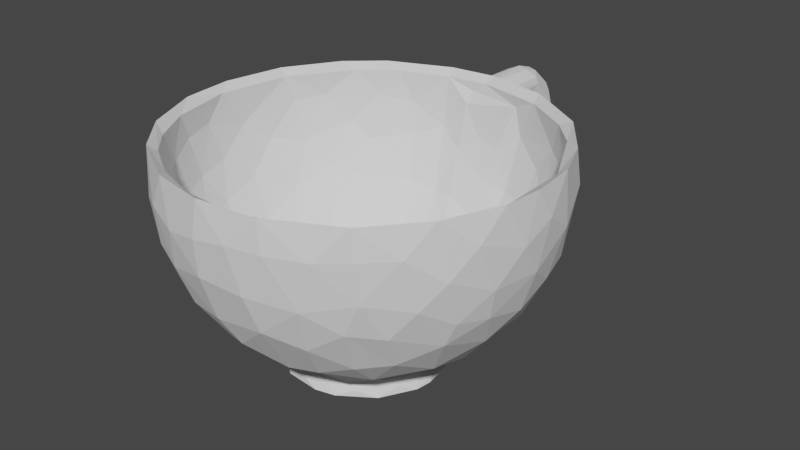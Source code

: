 # Source: Cup.blend  (saved by Blender 2.90.8; exported with 4.5.12 LTS)
import bpy
from mathutils import Matrix  # noqa: F401  (used for matrix-valued properties, if any)

bpy.ops.wm.read_factory_settings(use_empty=True)
scene = bpy.context.scene
scene.name = 'Scene'

# ---- collections
col_collection = bpy.data.collections.new('Collection'); scene.collection.children.link(col_collection)

# ---- world
world_world = bpy.data.worlds.new('World'); scene.world = world_world
world_world.use_nodes = True; world_world.node_tree.nodes.clear()
_N = world_world.node_tree.nodes; _L = world_world.node_tree.links
n0 = _N.new('ShaderNodeOutputWorld'); n0.name = 'World Output'; n0.location = (300, 300)
n1 = _N.new('ShaderNodeBackground'); n1.name = 'Background'; n1.location = (10, 300)
n1.inputs[0].default_value = (0.05088, 0.05088, 0.05088, 1.0)
_L.new(n1.outputs[0], n0.inputs[0])
n0.is_active_output = True
world_world.color = (0.05088, 0.05088, 0.05088)
world_world.use_sun_shadow = False
world_world.sun_shadow_jitter_overblur = 0.0

# ---- meshes
me_circle = bpy.data.meshes.new('Circle')
me_circle.from_pydata([(-0.4072, -0.219, -2.097), (-0.5273, -0.7189, -2.113), (-0.1198, -1.217, -2.237), (-0.1306, -1.156, -2.021), (-0.5143, -0.7738, -2.801), (0.5493, -0.5633, -2.345), (0.03073, -1.417, -2.398), (-0.5514, -1.207, -2.955), (0.1287, -0.551, -3.04), (0.01218, -0.2036, -2.614), (-0.09311, -0.08569, -2.219), (0.1924, -1.22, -2.279), (0.4431, -1.017, -3.149), (0.4903, -0.3542, -2.315), (-0.3108, -0.2828, -2.585), (-0.1556, -0.5912, -3.073), (0.1929, -1.124, -2.011), (0.4008, -1.132, -2.36), (-0.4246, -0.9252, -2.049), (0.4001, -0.7332, -3.026), (-0.3434, -0.6356, -2.985), (0.435, -0.9087, -2.062), (-0.3917, -1.167, -2.386), (0.2449, -0.1186, -2.14), (0.2476, -0.2706, -2.626), (-0.5437, -0.5064, -2.322), (-0.4399, -1.148, -3.233), (0.5208, -0.7454, -2.115), (0.5325, -1.137, -2.687), (0.115, -1.13, -3.455), (-0.2274, -1.108, -3.385), (-0.1924, -1.451, -2.454), (0.3967, -1.764, -3.416), (0.2657, -1.499, -2.497), (-0.5003, -1.286, -2.706), (0.3095, -1.196, -3.39), (-0.3059, -1.582, -3.468), (0.46, -1.357, -2.633), (-0.3531, -1.493, -2.56), (0.5551, -1.979, -2.945), (0.02091, -1.782, -2.46), (-0.5163, -1.973, -2.872), (0.5367, -1.419, -3.165), (-0.07376, -1.522, -3.553), (0.1494, -1.832, -3.545), (-0.5153, -2.009, -3.195), (0.3175, -2.446, -3.37), (0.02326, -2.21, -2.393), (0.3165, -1.904, -2.563), (-0.3781, -1.938, -2.638), (-0.3153, -2.017, -3.436), (0.4838, -1.968, -2.741), (0.3013, -3.116, -3.106), (-0.2697, -2.49, -3.358), (-0.03019, -2.47, -3.46), (0.2813, -2.758, -2.248), (0.2753, -2.305, -2.435), (0.4601, -2.431, -3.233), (-0.4206, -2.475, -3.218), (-0.2387, -2.056, -2.512), (-0.1335, -2.72, -2.212), (-0.4426, -3.216, -2.862), (0.5391, -3.065, -2.433), (0.03329, -2.658, -2.197), (0.5606, -2.138, -3.11), (0.00771, -2.995, -3.222), (-0.4785, -3.014, -2.456), (0.5137, -3.059, -2.919), (-0.3624, -3.964, -2.1), (0.07694, -3.338, -1.475), (-0.3169, -3.41, -1.603), (-0.3478, -2.93, -2.291), (-0.3653, -3.572, -2.701), (0.4435, -3.082, -2.181), (-0.1368, -2.989, -2.015), (-0.1195, -3.387, -1.461), (0.1634, -3.6, -2.878), (-0.5258, -3.262, -2.585), (-0.4875, -3.821, -1.973), (0.5727, -3.336, -2.594), (0.5774, -3.873, -1.863), (-0.1059, -3.685, -2.768), (0.1857, -3.011, -1.979), (-0.4374, -3.598, -1.602), (0.4249, -3.535, -2.738), (-0.2426, -3.29, -3.022), (0.2567, -4.083, -0.4294), (0.4148, -5.144, -0.161), (-0.505, -4.154, -1.206), (0.4761, -4.6, -1.305), (-0.003073, -4.962, -1.045), (-0.1716, -4.211, -1.988), (0.4008, -3.987, -0.9624), (0.3526, -3.41, -1.555), (-0.1542, -4.632, -1.567), (-0.4242, -4.113, -0.8965), (0.2717, -5.135, -0.4336), (0.3896, -4.053, -2.056), (-0.3346, -4.564, -1.494), (-0.2749, -4.977, -0.7501), (0.4723, -4.25, -0.4511), (-0.3068, -4.011, -0.8592), (0.3025, -4.81, -1.203), (0.5389, -3.552, -1.699), (0.5458, -4.168, -1.09), (-0.1205, -4.039, -0.4466), (-0.1079, -3.898, -0.8802), (0.19, -4.144, -2.093), (-0.4393, -4.781, -0.8024), (-0.07096, -4.054, -2.247), (0.08511, -4.667, -1.548), (0.08549, -5.103, -0.629), (-0.5127, -4.326, -1.39), (-0.5149, -4.874, 0.01251), (0.5762, -4.443, -1.039), (0.1524, -3.917, -0.8176), (-0.5017, -4.742, 0.1706), (0.1186, -3.662, -1.131), (-0.4181, -4.591, 0.9241), (-0.3156, -4.493, 0.8228), (0.04493, -4.373, 0.7348), (0.3801, -4.532, 0.8592), (0.4637, -4.64, 0.9719), (0.5352, -4.831, 1.111), (0.01764, -5.498, 1.136), (-0.4323, -5.071, -0.1567), (-0.4224, -5.262, 0.59), (0.5632, -4.688, 0.08806), (-0.07773, -4.275, 0.0319), (-0.1915, -4.423, 0.7245), (0.06512, -5.311, -0.1657), (-0.544, -5.107, 1.391), (0.5767, -4.932, 0.3086), (0.5169, -5.102, 1.391), (0.1544, -4.227, -0.06784), (0.1554, -4.361, 0.4273), (0.5477, -4.939, -0.1556), (0.455, -5.259, 0.4858), (0.2708, -4.449, 0.7479), (0.02913, -5.455, 0.4055), (0.3447, -4.343, -0.001263), (0.3286, -4.486, 0.8034), (-0.4355, -4.568, 0.1376), (-0.1948, -5.259, -0.1871), (-0.269, -5.411, 0.6767), (0.4603, -4.514, 0.1529), (0.2654, -5.37, 0.2861), (-0.2535, -4.458, 0.7731), (-0.27, -4.347, 0.01628), (-0.524, -4.77, 1.089), (-0.5209, -4.771, 1.033), (0.4002, -5.269, 1.567), (0.4426, -5.215, 1.564), (0.4506, -5.222, 1.489), (0.3272, -4.488, 0.8551), (0.2707, -4.449, 0.7995), (-0.4604, -4.647, 0.9763), (-0.4666, -4.645, 1.027), (0.3578, -5.324, 1.569), (0.3491, -5.314, 1.608), (-0.2987, -5.399, 1.671), (-0.3146, -5.427, 1.726), (0.3785, -4.533, 0.9111), (-0.4213, -4.591, 0.9758), (0.2962, -5.358, 1.598), (0.2931, -5.355, 1.648), (-0.3498, -5.357, 1.616), (-0.3528, -5.353, 1.665), (0.4255, -4.583, 0.9154), (0.4237, -4.584, 0.9675), (-0.3701, -4.539, 0.873), (-0.3724, -4.54, 0.9244), (0.2737, -5.419, 1.025), (0.2354, -5.392, 1.647), (0.2321, -5.388, 1.7), (-0.4021, -5.315, 1.601), (0.4652, -4.639, 1.024), (-0.3178, -4.494, 0.874), (0.1701, -5.418, 1.699), (0.1699, -5.424, 1.753), (-0.4449, -5.269, 1.574), (-0.2581, -4.456, 0.8244), (-0.481, -5.218, 1.549), (0.5208, -4.764, 1.034), (0.5188, -4.764, 1.091), (-0.1944, -4.424, 0.7756), (-0.5085, -5.165, 1.447), (-0.5141, -5.159, 1.534), (0.5337, -4.83, 1.173), (-0.5338, -5.101, 1.436), (0.5423, -4.899, 1.202), (0.5399, -4.898, 1.265), (-0.5541, -4.971, 1.291), (-0.557, -4.969, 1.348), (0.5342, -5.035, 1.322), (0.529, -5.033, 1.379), (-0.5518, -4.904, 1.197), (-0.5544, -4.902, 1.259), (0.5093, -5.098, 1.439), (-0.5409, -4.837, 1.107), (-0.5434, -4.836, 1.169), (0.4879, -5.164, 1.447), (0.4813, -5.16, 1.495), (0.4965, -0.3134, -0.283), (0.5251, -0.773, -0.2838), (0.1512, -1.148, -0.2747), (-0.2643, -1.076, -0.2755), (-0.5801, -0.6422, -0.2866), (-0.3036, -0.12, -0.278), (0.1281, -0.06024, -0.2769), (0.2807, -1.386, -0.5348), (-0.3486, -5.665, 1.971), (0.2112, 0.1157, -0.4657), (0.3791, -2.533, -0.3252), (2.036, 0.1145, -0.0965), (1.104, -0.8859, -0.4615), (1.368, -2.317, -0.2111), (1.001, -3.73, 0.2558), (0.793, -4.841, 1.064), (0.8208, -5.691, 2.087), (0.7092, -6.228, 3.151), (2.415, -0.7704, -0.01523), (2.408, -1.818, 0.04109), (2.206, -2.979, 0.2951), (1.735, -4.8, 1.308), (3.349, -0.7998, 0.5394), (3.477, -2.234, 0.8075), (2.495, -3.606, 0.746), (2.771, -4.5, 1.658), (1.701, -5.885, 2.877), (2.158, -5.345, 2.236), (0.4822, -6.492, 3.999), (3.917, 0.1126, 1.126), (4.154, -1.152, 1.24), (3.771, -3.428, 1.652), (4.505, -2.285, 1.932), (3.352, -4.831, 2.653), (4.963, 0.1119, 2.58), (4.956, -0.9863, 2.319), (4.297, -3.853, 2.763), (2.785, -5.584, 3.382), (1.824, -6.196, 3.896), (5.023, -2.728, 3.112), (5.455, 0.1178, 3.828), (5.483, -1.482, 3.71), (5.232, -2.899, 4.102), (4.6, -4.181, 4.231), (3.921, -4.868, 3.846), (3.09, -5.702, 4.663), (0.4134, -6.608, 4.851), (5.662, -0.7716, 4.762), (5.553, -2.157, 5.108), (1.455, -6.415, 4.646), (5.571, 0.111, 5.256), (5.639, -1.182, 5.783), (5.129, -3.417, 5.075), (3.803, -5.166, 5.552), (2.412, -6.083, 4.981), (4.617, -4.19, 5.809), (5.445, 0.115, 6.374), (5.366, -2.1, 6.572), (5.122, -3.044, 6.4), (3.767, -4.867, 6.826), (2.686, -5.887, 5.931), (5.303, -0.6942, 7.149), (4.849, -2.873, 7.357), (4.763, 0.1147, 8.034), (4.954, -1.496, 7.847), (4.507, -3.6, 7.382), (1.707, -6.332, 5.726), (4.36, -0.749, 8.75), (4.487, -2.226, 8.365), (2.474, -5.818, 6.692), (3.871, -3.044, 8.708), (3.59, -4.156, 8.159), (2.671, -5.122, 7.904), (0.8336, -6.539, 5.668), (3.61, -0.7479, 9.508), (3.605, -1.907, 9.401), (3.138, -2.873, 9.44), (2.812, -4.29, 8.761), (3.502, 0.1108, 9.508), (2.734, -0.8221, 10.09), (1.018, -6.306, 6.725), (2.359, -2.234, 10.13), (2.149, -3.567, 9.685), (1.796, -4.721, 8.971), (1.659, -5.688, 7.799), (1.697, -0.794, 10.54), (1.152, -3.209, 10.22), (0.9273, -4.852, 9.147), (1.54, 0.1106, 10.5), (0.6926, -0.794, 10.75), (1.001, -2.108, 10.59), (0.5634, -5.674, 8.217), (0.2657, -6.23, 7.194), (-0.245, 0.1156, 10.69), (-0.3412, -0.9584, 10.8), (-0.3804, -2.03, 10.69), (-0.3227, -3.374, 10.25), (-0.02838, -4.193, 9.809), (-0.2518, -5.331, 8.73), (-1.428, -1.156, 10.61), (-0.5214, -5.873, 7.902), (-1.885, 0.1115, 10.38), (-1.698, -2.366, 10.35), (-1.562, -3.532, 9.937), (-1.223, -4.79, 9.132), (-2.41, -0.8866, 10.28), (-2.668, -2.188, 9.971), (-1.519, -5.437, 8.254), (-0.2074, -6.489, 6.324), (-2.791, -3.428, 9.414), (-2.383, -4.867, 8.499), (-3.591, 0.118, 9.408), (-3.601, -1.333, 9.497), (-3.558, -2.346, 9.317), (-2.288, -5.709, 7.226), (-4.359, -1.665, 8.725), (-3.716, -3.531, 8.561), (-1.247, -6.18, 6.98), (-3.418, -4.526, 7.92), (-1.657, -6.234, 6.354), (-4.669, 0.1184, 8.213), (-4.952, -0.5923, 7.879), (-4.903, -2.017, 7.812), (-4.455, -3.513, 7.546), (-3.177, -5.222, 7.093), (-4.93, -3.444, 6.422), (-4.147, -4.479, 6.737), (-5.426, 0.118, 6.478), (-5.488, -1.279, 6.545), (-5.315, -2.481, 6.437), (-2.779, -5.822, 6.036), (-1.346, -6.435, 5.762), (-5.692, -1.149, 5.265), (-4.494, -4.381, 5.671), (-5.58, 0.108, 4.873), (-5.362, -2.894, 5.107), (-5.121, -3.356, 4.492), (-3.57, -5.375, 5.507), (-2.403, -6.094, 5.163), (-0.2849, -6.608, 5.434), (-4.079, -4.861, 4.389), (-5.51, -0.8866, 3.688), (-5.371, -2.181, 3.731), (-4.794, -3.548, 3.537), (-4.923, -1.916, 2.447), (-3.841, -4.811, 3.474), (-2.912, -5.737, 4.205), (-1.401, -6.446, 4.869), (-5.204, 0.1095, 3.007), (-4.965, -0.7367, 2.354), (-4.517, -3.373, 2.64), (-2.819, -5.462, 3.138), (-3.907, -3.198, 1.638), (-3.305, -4.734, 2.449), (-2.046, -6.101, 3.875), (-4.174, 0.1189, 1.404), (-4.17, -1.137, 1.237), (-3.597, -1.664, 0.7656), (-2.754, -4.132, 1.272), (-1.218, -6.316, 3.717), (-3.119, 0.1189, 0.483), (-2.977, -2.226, 0.4477), (-2.757, -3.374, 0.7748), (-2.15, -4.965, 1.739), (-1.956, -5.621, 2.537), (-2.395, -0.8581, -0.04373), (-1.333, -3.542, 0.2269), (-1.19, -5.841, 2.488), (-1.658, -2.449, -0.1092), (-1.287, -4.818, 1.148), (-1.233, 0.105, -0.3341), (-1.13, -1.12, -0.4489), (-0.7122, -2.392, -0.3297), (-0.1328, -3.845, 0.2175), (-0.255, -4.979, 1.128), (-0.4771, -6.568, 4.455), (-0.3406, -6.307, 3.254), (-0.4904, -0.8002, -0.0653), (-0.0224, -1.748, -0.07384), (0.06572, -0.08551, -0.2032), (0.6694, -1.982, 0.008488), (0.4806, -2.943, 0.2502), (0.4332, -3.99, 0.7445), (-0.1576, -4.721, 1.348), (1.271, -0.4765, -0.08057), (1.249, -3.095, 0.2459), (1.058, -4.393, 0.971), (0.5822, -5.048, 1.472), (0.4167, -5.603, 2.162), (-0.1774, -6.476, 4.607), (1.453, -1.369, -0.1068), (0.2733, -6.117, 3.111), (2.066, -0.09525, 0.2163), (2.342, -2.021, 0.3257), (2.084, -3.196, 0.5894), (1.932, -4.105, 1.062), (1.636, -4.98, 1.731), (0.8364, -6.34, 4.075), (3.013, -1.124, 0.6175), (2.772, -3.836, 1.347), (1.437, -5.636, 2.565), (3.462, -0.09225, 1.099), (3.273, -2.795, 1.152), (3.932, -1.379, 1.401), (3.282, -4.137, 2.076), (1.38, -6.047, 3.458), (4.273, -0.08522, 1.966), (4.102, -2.853, 2.05), (2.671, -5.081, 2.591), (4.753, -1.279, 2.515), (3.935, -4.137, 2.988), (4.83, -2.696, 3.241), (2.401, -5.719, 3.628), (5.23, -0.9575, 3.753), (5.245, -1.943, 4.149), (4.339, -4.137, 4.033), (1.901, -6.102, 4.401), (5.179, -0.09494, 3.829), (4.916, -3.258, 4.481), (3.396, -5.202, 4.124), (5.393, -0.7583, 5.082), (5.334, -2.025, 5.071), (5.072, -2.928, 5.395), (4.26, -4.447, 5.278), (4.937, -2.931, 6.348), (2.699, -5.778, 5.08), (5.227, -0.09075, 6.159), (5.184, -1.777, 6.477), (4.436, -3.968, 6.229), (3.245, -5.381, 5.718), (1.489, -6.293, 5.246), (5.018, -0.9277, 7.1), (3.753, -4.685, 6.615), (2.024, -6.019, 6.044), (4.696, -0.08464, 7.585), (4.668, -1.847, 7.751), (4.296, -3.404, 7.471), (3.868, -2.113, 8.76), (3.467, -4.329, 7.728), (2.774, -5.467, 6.696), (4.223, -0.08835, 8.375), (3.682, -0.9502, 9.061), (3.641, -3.257, 8.502), (2.302, -5.309, 7.615), (0.8483, -6.377, 5.926), (2.916, -1.696, 9.645), (2.629, -3.404, 9.249), (2.428, -4.517, 8.526), (1.533, -5.948, 6.923), (2.647, -0.08732, 9.731), (1.649, -5.334, 8.035), (1.785, -0.9625, 10.21), (1.612, -2.1, 10.18), (1.456, -3.456, 9.763), (1.324, -4.629, 8.985), (0.4979, -5.067, 8.75), (0.7242, -0.08976, 10.39), (0.3396, -0.971, 10.51), (0.3463, -2.3, 10.38), (0.3381, -3.495, 9.947), (-0.03843, -4.353, 9.441), (-0.6929, -1.295, 10.46), (0.3341, -5.723, 7.916), (0.3647, -6.07, 7.224), (-0.9996, -0.08472, 10.33), (-0.8937, -2.58, 10.23), (-0.8789, -3.728, 9.759), (-2.31, -0.08919, 9.883), (-1.731, -0.9197, 10.23), (-1.604, -1.844, 10.22), (-0.9698, -5.084, 8.63), (-2.585, -0.9502, 9.852), (-2.216, -2.654, 9.807), (-1.685, -4.17, 9.239), (-2.666, -3.351, 9.237), (-2.287, -4.452, 8.68), (-1.46, -5.379, 8.094), (-0.3867, -6.261, 6.653), (-3.418, -0.0818, 9.191), (-3.437, -1.439, 9.269), (-3.292, -2.426, 9.187), (-1.328, -5.879, 7.286), (-0.3263, -6.407, 6.046), (-4.132, -1.943, 8.485), (-3.625, -3.071, 8.599), (-2.61, -5.102, 7.63), (-4.188, -0.08843, 8.412), (-3.92, -3.526, 7.934), (-3.372, -4.278, 7.922), (-4.709, -1.332, 7.756), (-4.584, -2.421, 7.65), (-2.75, -5.413, 6.851), (-2.095, -5.912, 6.389), (-1.414, -6.227, 6.02), (-4.892, -0.08557, 7.192), (-5.129, -0.9502, 6.798), (-4.479, -3.57, 6.868), (-3.764, -4.685, 6.588), (-5.102, -2.27, 6.468), (-4.92, -3.25, 5.744), (-5.35, -0.8552, 5.851), (-5.301, -2.112, 5.445), (-4.417, -4.137, 5.768), (-2.191, -6.034, 5.204), (-5.317, -0.08888, 5.271), (-3.596, -5.144, 5.501), (-3.075, -5.542, 5.468), (-5.378, -1.27, 4.447), (-5.052, -2.931, 4.507), (-4.432, -4.137, 4.52), (-1.11, -6.389, 5.204), (-5.143, -1.957, 3.638), (-4.883, -0.9288, 2.815), (-4.468, -3.554, 3.309), (-3.788, -4.768, 3.882), (-2.769, -5.657, 4.205), (-4.937, -0.09326, 3.086), (-4.658, -2.215, 2.606), (-4.405, -0.8552, 1.989), (-4.081, -3.09, 2.187), (-3.655, -4.091, 2.484), (-3.407, -4.683, 2.912), (-2.459, -5.598, 3.415), (-3.699, -0.08574, 1.301), (-3.922, -1.781, 1.446), (-1.557, -6.185, 4.162), (-3.172, -0.9288, 0.7471), (-3.366, -2.313, 1.06), (-3.052, -3.464, 1.321), (-2.673, -4.826, 2.229), (0.1481, -6.498, 5.143), (-2.635, -0.08573, 0.5012), (-2.32, -1.067, 0.2233), (-2.234, -2.132, 0.2915), (-2.013, -3.464, 0.6809), (-1.799, -4.541, 1.363), (-1.707, -5.454, 2.393), (-0.3995, -6.351, 3.915), (-1.179, -0.1046, -0.08343), (-1.341, -1.747, -0.08425), (-1.187, -3.672, 0.4834), (-0.9712, -4.983, 1.488), (-1.16, -6.02, 3.208), (-0.6462, -2.287, 0.06895), (-0.5947, -3.676, 0.5774), (-0.484, -5.696, 2.303), (-0.3732, -0.4175, -0.2263), (-0.1973, -6.512, 4.191), (-0.2016, -6.697, 2.659), (0.2597, -6.282, 3.084), (0.3135, -6.517, 2.735), (0.3227, -6.226, 3.495), (0.9919, -6.694, 2.835), (1.172, -6.361, 3.232), (1.598, -6.687, 3.218), (0.5276, -6.515, 4.138), (1.258, -6.524, 4.291), (1.207, -6.195, 3.725), (1.959, -6.556, 3.698), (1.98, -6.384, 4.05), (1.763, -6.215, 4.42), (2.3, -6.543, 4.383), (2.262, -6.697, 4.065), (2.106, -6.317, 4.853), (0.7701, -6.51, 4.866), (1.443, -6.383, 4.945), (2.395, -6.522, 5.09), (2.46, -6.697, 5.289), (1.857, -6.215, 5.457), (2.205, -6.389, 5.555), (2.403, -6.692, 5.776), (0.2453, -6.506, 4.938), (1.312, -6.521, 5.567), (1.787, -6.258, 6.01), (2.081, -6.485, 6.252), (1.732, -6.454, 6.691), (0.9027, -6.52, 6.091), (1.325, -6.199, 6.404), (1.841, -6.697, 6.768), (1.308, -6.501, 7.115), (0.9846, -6.305, 6.972), (0.5289, -6.509, 5.555), (0.8582, -6.696, 7.434), (0.5497, -6.193, 6.773), (0.5816, -6.466, 7.394), (0.2502, -6.695, 7.575), (0.2294, -6.53, 6.237), (0.09124, -6.265, 7.141), (-0.1363, -6.534, 7.516), (-0.2669, -6.328, 7.256), (-0.2449, -6.395, 6.587), (-0.8338, -6.208, 6.803), (-0.8688, -6.453, 7.291), (-0.05988, -6.507, 5.532), (-0.8068, -6.697, 7.463), (-0.6874, -6.515, 6.015), (-1.321, -6.214, 6.481), (-1.439, -6.505, 7.041), (-1.905, -6.465, 6.483), (-1.946, -6.696, 6.636), (-1.483, -6.222, 5.99), (-2.265, -6.58, 6.0), (-1.991, -6.308, 5.866), (-1.023, -6.514, 5.506), (-2.379, -6.516, 5.434), (-2.435, -6.697, 5.631), (-2.079, -6.294, 5.0), (-2.385, -6.521, 4.825), (-1.532, -6.403, 5.035), (-2.314, -6.694, 4.208), (-0.514, -6.507, 5.225), (-0.9401, -6.514, 4.679), (-1.987, -6.392, 4.032), (-1.626, -6.207, 4.171), (-1.87, -6.579, 3.554), (-0.9488, -6.521, 4.108), (-0.2578, -6.506, 4.873), (-1.23, -6.344, 3.305), (-1.5, -6.697, 3.134), (-1.03, -6.577, 2.897), (-0.6185, -6.243, 3.509), (-0.5591, -6.355, 2.99), (-0.1705, -6.465, 2.775)], [], [(18, 206, 207), (10, 0, 208), (16, 21, 205), (10, 208, 209), (5, 203, 204), (27, 5, 204), (0, 25, 207), (21, 27, 204), (23, 209, 203), (27, 28, 5), (4, 26, 7), (10, 23, 9), (24, 8, 9), (3, 22, 2), (22, 31, 2), (4, 14, 20), (23, 24, 9), (3, 18, 22), (28, 17, 37), (24, 19, 8), (0, 10, 14), (13, 5, 19), (3, 2, 11), (25, 4, 7), (19, 12, 35), (29, 19, 35), (2, 31, 6), (15, 29, 30), (38, 49, 31), (7, 45, 41), (30, 43, 36), (33, 6, 40), (64, 28, 39), (26, 45, 7), (30, 36, 26), (22, 34, 38), (37, 11, 33), (40, 31, 59), (45, 36, 50), (42, 64, 32), (40, 47, 48), (57, 67, 52), (64, 67, 57), (47, 63, 56), (63, 55, 56), (45, 50, 58), (60, 59, 71), (51, 55, 62), (50, 54, 53), (71, 41, 66), (48, 56, 51), (56, 55, 51), (61, 85, 72), (52, 84, 76), (55, 73, 62), (73, 93, 103), (55, 82, 73), (82, 93, 73), (67, 79, 84), (79, 80, 84), (85, 76, 81), (82, 74, 69), (63, 60, 74), (69, 74, 75), (77, 72, 78), (74, 71, 70), (73, 103, 62), (92, 115, 86), (88, 116, 95), (110, 90, 94), (90, 111, 99), (89, 80, 114), (89, 114, 136), (112, 113, 88), (88, 78, 112), (115, 106, 105), (115, 117, 106), (107, 110, 94), (75, 106, 117), (114, 103, 104), (114, 104, 127), (110, 102, 90), (68, 98, 112), (98, 99, 108), (110, 97, 102), (102, 96, 111), (104, 103, 92), (104, 92, 100), (101, 95, 105), (83, 95, 70), (103, 93, 92), (68, 109, 91), (102, 89, 87), (94, 90, 99), (88, 95, 83), (138, 135, 120), (139, 124, 144), (127, 145, 122), (105, 148, 128), (148, 147, 128), (127, 100, 145), (130, 96, 146), (139, 146, 172), (96, 87, 146), (148, 142, 147), (143, 144, 125), (146, 87, 137), (95, 142, 148), (100, 86, 140), (145, 140, 138), (145, 138, 141), (140, 134, 135), (137, 132, 133), (86, 105, 134), (128, 129, 120), (132, 127, 123), (125, 126, 131), (201, 202, 153), (116, 199, 150), (201, 133, 198), (113, 196, 199), (133, 132, 194), (133, 194, 195), (113, 192, 196), (194, 190, 191), (190, 123, 188), (161, 124, 179), (123, 127, 183), (123, 183, 184), (186, 126, 182), (180, 126, 175), (172, 173, 124), (178, 173, 174), (142, 170, 119), (122, 145, 168), (122, 168, 169), (175, 144, 166), (172, 164, 173), (164, 165, 173), (168, 121, 162), (137, 158, 172), (158, 159, 164), (142, 156, 118), (121, 141, 154), (142, 157, 156), (141, 138, 155), (124, 161, 160), (153, 152, 151), (211, 377, 219), (377, 376, 218), (215, 210, 212), (231, 379, 220), (214, 215, 212), (218, 217, 224), (219, 218, 224), (216, 215, 222), (217, 216, 223), (249, 378, 231), (229, 220, 219), (230, 219, 224), (228, 224, 227), (221, 214, 225), (222, 221, 225), (229, 219, 230), (223, 222, 226), (220, 229, 241), (234, 227, 226), (234, 228, 227), (233, 226, 225), (236, 228, 234), (230, 228, 236), (229, 230, 240), (241, 229, 240), (249, 231, 252), (238, 233, 232), (239, 235, 242), (242, 238, 244), (241, 240, 248), (243, 238, 237), (246, 242, 245), (257, 241, 248), (256, 248, 247), (244, 243, 250), (251, 245, 244), (246, 245, 255), (276, 249, 252), (256, 247, 246), (269, 252, 257), (258, 246, 255), (254, 251, 250), (254, 253, 259), (263, 257, 248), (269, 257, 263), (255, 251, 261), (276, 252, 269), (262, 256, 258), (264, 254, 259), (267, 260, 264), (265, 261, 260), (268, 261, 265), (271, 265, 267), (269, 263, 272), (274, 262, 268), (275, 262, 274), (270, 267, 266), (268, 271, 273), (276, 269, 283), (342, 249, 276), (287, 272, 275), (279, 273, 278), (279, 278, 284), (280, 279, 285), (275, 280, 286), (291, 282, 281), (290, 287, 286), (293, 284, 288), (295, 287, 294), (289, 285, 284), (311, 276, 283), (300, 290, 289), (293, 288, 292), (301, 294, 290), (297, 293, 292), (295, 294, 303), (300, 289, 299), (292, 291, 296), (307, 301, 300), (298, 297, 302), (305, 299, 298), (300, 299, 306), (304, 297, 296), (308, 302, 304), (310, 303, 307), (310, 307, 313), (309, 305, 308), (320, 303, 310), (308, 304, 314), (315, 309, 308), (334, 320, 322), (318, 316, 315), (318, 315, 314), (324, 318, 323), (322, 320, 317), (322, 317, 333), (329, 321, 326), (327, 321, 329), (330, 324, 323), (325, 324, 331), (334, 333, 341), (336, 329, 328), (338, 328, 332), (335, 331, 330), (332, 331, 335), (340, 336, 343), (339, 336, 338), (344, 335, 337), (345, 338, 335), (349, 341, 340), (357, 341, 349), (346, 345, 353), (352, 344, 351), (345, 344, 347), (354, 349, 348), (362, 350, 357), (356, 348, 353), (355, 353, 347), (378, 350, 362), (358, 352, 351), (354, 348, 356), (359, 347, 352), (361, 356, 355), (367, 354, 356), (357, 354, 367), (355, 359, 360), (362, 357, 367), (364, 355, 360), (361, 355, 365), (363, 359, 358), (366, 356, 361), (378, 362, 379), (368, 360, 363), (370, 362, 367), (371, 365, 364), (361, 365, 369), (372, 366, 361), (372, 367, 366), (371, 368, 374), (371, 374, 375), (379, 370, 211), (369, 371, 375), (372, 369, 376), (212, 374, 373), (210, 375, 374), (369, 375, 376), (378, 379, 231), (381, 383, 387), (540, 400, 394), (382, 549, 387), (380, 381, 387), (383, 384, 388), (384, 385, 388), (385, 386, 389), (387, 383, 393), (387, 393, 395), (393, 388, 396), (388, 397, 396), (393, 401, 395), (393, 396, 401), (398, 399, 402), (396, 405, 401), (396, 397, 405), (401, 405, 406), (402, 407, 405), (401, 406, 404), (406, 405, 410), (406, 410, 412), (408, 419, 415), (407, 413, 410), (406, 412, 409), (400, 392, 533), (413, 411, 422), (411, 415, 422), (412, 410, 414), (412, 414, 416), (413, 418, 414), (412, 416, 420), (400, 433, 419), (416, 414, 417), (415, 428, 422), (417, 421, 424), (419, 433, 428), (420, 416, 423), (418, 422, 426), (421, 426, 425), (426, 422, 432), (432, 428, 436), (430, 438, 434), (430, 427, 438), (439, 435, 441), (435, 442, 441), (442, 446, 441), (438, 440, 443), (438, 439, 445), (439, 441, 445), (441, 450, 445), (444, 448, 452), (446, 453, 450), (444, 440, 448), (452, 448, 454), (448, 455, 454), (34, 22, 18, 1), (453, 451, 465), (448, 449, 455), (457, 453, 458), (452, 454, 459), (466, 447, 480), (459, 454, 460), (455, 461, 460), (455, 456, 461), (456, 462, 461), (459, 460, 467), (460, 464, 467), (458, 473, 463), (460, 461, 464), (467, 464, 471), (464, 472, 471), (473, 465, 479), (464, 468, 472), (468, 469, 475), (469, 476, 475), (468, 475, 472), (470, 471, 474), (476, 473, 478), (473, 479, 478), (470, 474, 481), (474, 475, 482), (484, 480, 496), (477, 491, 487), (477, 478, 491), (482, 483, 486), (484, 496, 495), (481, 482, 489), (482, 486, 489), (488, 494, 491), (486, 487, 493), (487, 490, 493), (490, 499, 493), (490, 491, 499), (491, 500, 499), (489, 492, 497), (497, 492, 498), (500, 494, 508), (492, 501, 498), (496, 506, 495), (509, 495, 506), (506, 496, 513), (499, 505, 502), (499, 500, 505), (503, 501, 504), (501, 502, 504), (503, 510, 507), (502, 512, 511), (502, 505, 512), (512, 508, 517), (508, 509, 517), (509, 506, 518), (506, 528, 518), (511, 516, 514), (506, 513, 528), (519, 514, 515), (519, 515, 521), (524, 518, 525), (516, 523, 522), (516, 517, 523), (528, 513, 392), (524, 525, 532), (521, 520, 527), (525, 539, 532), (525, 545, 539), (525, 528, 545), (527, 522, 530), (522, 531, 530), (528, 540, 545), (526, 527, 529), (529, 530, 535), (530, 531, 536), (531, 537, 536), (545, 548, 539), (539, 544, 538), (537, 538, 543), (539, 548, 544), (545, 540, 394), (542, 546, 380), (548, 545, 394), (543, 547, 546), (543, 386, 547), (541, 542, 380), (544, 390, 386), (548, 391, 390), (380, 546, 381), (304, 296, 467), (330, 323, 497), (291, 452, 459), (232, 404, 409), (212, 373, 382), (253, 420, 429), (337, 330, 507), (281, 443, 452), (237, 409, 420), (21, 204, 205), (23, 203, 13), (18, 207, 1), (1, 207, 25), (13, 203, 5), (16, 205, 3), (3, 205, 206), (0, 207, 208), (10, 209, 23), (3, 206, 18), (8, 19, 29), (5, 28, 42), (8, 29, 15), (21, 28, 27), (0, 14, 25), (25, 14, 4), (20, 26, 4), (21, 17, 28), (16, 17, 21), (20, 15, 26), (13, 24, 23), (17, 11, 37), (14, 15, 20), (13, 19, 24), (12, 19, 5, 42), (16, 11, 17), (10, 9, 14), (14, 9, 15), (1, 7, 34), (9, 8, 15), (49, 38, 34, 41), (1, 25, 7), (3, 11, 16), (2, 6, 11), (15, 30, 26), (51, 39, 28, 37), (37, 48, 51), (40, 48, 33), (35, 42, 32), (12, 42, 35), (29, 43, 30), (7, 41, 34), (11, 6, 33), (6, 31, 40), (42, 28, 64), (32, 44, 29, 35), (29, 44, 43), (36, 45, 26), (54, 50, 36, 43), (22, 38, 31), (37, 33, 48), (32, 46, 44), (40, 59, 47), (31, 49, 59), (79, 64, 39, 62), (64, 57, 32), (43, 44, 54), (58, 85, 61), (46, 52, 65), (53, 65, 85), (57, 46, 32), (54, 65, 53), (47, 56, 48), (41, 77, 66), (79, 67, 64), (41, 45, 77), (47, 60, 63), (61, 77, 45, 58), (109, 68, 72, 81), (47, 59, 60), (51, 62, 39), (46, 54, 44), (46, 65, 54), (50, 53, 58), (58, 53, 85), (49, 41, 59), (59, 41, 71), (57, 52, 46), (97, 107, 76), (84, 97, 76), (71, 66, 70), (107, 109, 81, 76), (67, 84, 52), (66, 83, 70), (85, 81, 72), (80, 97, 84), (66, 88, 83), (69, 93, 82), (65, 76, 85), (77, 88, 66), (63, 82, 55), (77, 78, 88), (63, 74, 82), (62, 80, 79), (125, 108, 99, 143), (103, 80, 62), (61, 72, 77), (52, 76, 65), (74, 70, 75), (72, 68, 78), (60, 71, 74), (93, 117, 92), (97, 80, 89), (117, 115, 92), (89, 136, 87), (69, 117, 93), (113, 116, 88), (115, 105, 86), (69, 75, 117), (114, 127, 132), (108, 113, 112), (107, 91, 109), (107, 94, 91), (103, 114, 80), (78, 68, 112), (101, 105, 106), (104, 100, 127), (98, 108, 112), (107, 97, 110), (102, 111, 90), (70, 106, 75), (70, 101, 106), (91, 98, 68), (97, 89, 102), (102, 87, 96), (95, 101, 70), (94, 99, 98), (92, 86, 100), (94, 98, 91), (145, 141, 121), (142, 119, 147), (127, 122, 176), (139, 172, 124), (111, 96, 130), (147, 129, 128), (130, 146, 139), (95, 148, 105), (143, 99, 111, 130), (144, 126, 125), (146, 137, 172), (100, 140, 145), (139, 144, 143), (86, 134, 140), (140, 135, 138), (87, 136, 137), (116, 142, 95), (157, 142, 116, 150), (130, 139, 143), (136, 132, 137), (105, 128, 134), (134, 128, 135), (114, 132, 136), (128, 120, 135), (125, 131, 113), (108, 125, 113), (201, 153, 137), (199, 149, 150), (137, 133, 201), (113, 199, 116), (196, 200, 199), (192, 197, 196), (131, 192, 113), (131, 193, 192), (132, 190, 194), (132, 123, 190), (186, 189, 131), (131, 126, 186), (186, 182, 187), (147, 185, 129), (127, 176, 183), (126, 180, 182), (124, 178, 179), (119, 181, 147), (173, 178, 124), (170, 177, 119), (126, 144, 175), (118, 170, 142), (118, 171, 170), (145, 121, 168), (144, 160, 166), (166, 160, 167), (158, 164, 172), (156, 163, 118), (124, 160, 144), (153, 158, 137), (153, 151, 158), (219, 220, 379, 211), (210, 215, 216, 213), (376, 213, 217), (376, 217, 218), (377, 218, 219), (217, 213, 216), (256, 262, 272, 263), (215, 214, 221), (215, 221, 222), (223, 216, 222), (217, 223, 227), (224, 217, 227), (214, 232, 225), (224, 228, 230), (226, 222, 225), (223, 226, 227), (231, 220, 241), (225, 232, 233), (240, 230, 236), (226, 233, 235), (234, 226, 235), (231, 241, 252), (235, 233, 238), (234, 235, 239), (236, 234, 239), (238, 232, 237), (247, 236, 239), (240, 236, 247), (235, 238, 242), (248, 240, 247), (239, 242, 246), (247, 239, 246), (244, 238, 243), (252, 241, 257), (242, 244, 245), (251, 244, 250), (255, 245, 251), (250, 243, 253), (256, 246, 258), (250, 253, 254), (263, 248, 256), (251, 254, 260), (261, 251, 260), (255, 261, 258), (258, 261, 268), (262, 258, 268), (260, 254, 264), (264, 259, 266), (270, 277, 278, 271), (265, 260, 267), (265, 271, 268), (267, 264, 266), (270, 266, 281), (272, 262, 275), (271, 267, 270), (269, 272, 283), (268, 273, 274), (272, 287, 283), (273, 271, 278), (270, 281, 277), (275, 274, 280), (279, 280, 274, 273), (282, 284, 278, 277), (285, 289, 290, 286), (279, 284, 285), (280, 285, 286), (277, 281, 282), (287, 275, 286), (282, 291, 288), (284, 282, 288), (283, 287, 295), (294, 287, 290), (284, 293, 289), (342, 276, 311), (298, 299, 289, 293), (283, 295, 311), (288, 291, 292), (290, 300, 301), (298, 293, 297), (303, 294, 301), (305, 309, 312, 306), (292, 296, 297), (297, 304, 302), (303, 301, 307), (305, 298, 302), (295, 303, 320), (306, 299, 305), (311, 295, 320), (307, 300, 306), (305, 302, 308), (306, 312, 313, 307), (312, 319, 321, 313), (320, 310, 317), (312, 309, 316), (311, 320, 334), (342, 311, 334), (315, 308, 314), (317, 310, 313), (309, 315, 316), (325, 326, 319, 318), (312, 316, 319), (319, 316, 318), (314, 323, 318), (313, 321, 327), (317, 313, 327), (321, 319, 326), (318, 324, 325), (332, 328, 326, 325), (317, 327, 333), (329, 326, 328), (327, 329, 340), (331, 324, 330), (333, 327, 340), (332, 325, 331), (322, 333, 334), (346, 348, 343, 339), (342, 334, 350), (340, 329, 336), (350, 334, 341), (336, 328, 338), (335, 330, 337), (341, 333, 340), (338, 332, 335), (343, 336, 339), (342, 350, 378), (344, 337, 351), (340, 343, 349), (335, 344, 345), (339, 338, 345), (339, 345, 346), (350, 341, 357), (399, 390, 391, 403), (353, 345, 347), (348, 346, 353), (344, 352, 347), (349, 343, 348), (357, 349, 354), (347, 359, 355), (356, 353, 355), (359, 352, 358), (355, 364, 365), (342, 378, 249), (360, 359, 363), (367, 356, 366), (364, 360, 368), (370, 367, 372), (371, 364, 368), (362, 370, 379), (365, 371, 369), (372, 361, 369), (368, 363, 373), (368, 373, 374), (370, 372, 211), (211, 372, 377), (372, 376, 377), (210, 374, 212), (375, 210, 213), (375, 213, 376), (394, 391, 548), (384, 383, 381), (380, 387, 549), (385, 389, 388), (382, 387, 395), (386, 390, 389), (383, 388, 393), (389, 399, 398), (390, 399, 389), (398, 397, 388, 389), (391, 394, 403), (423, 416, 417, 424), (392, 400, 540), (394, 408, 403), (394, 400, 408), (395, 401, 404), (399, 411, 402), (399, 403, 411), (397, 402, 405), (398, 402, 397), (403, 415, 411), (408, 415, 403), (402, 411, 407), (406, 409, 404), (407, 410, 405), (408, 400, 419), (407, 411, 413), (413, 414, 410), (409, 412, 420), (400, 533, 433), (413, 422, 418), (418, 421, 414), (415, 419, 428), (414, 421, 417), (429, 423, 424, 430), (418, 426, 421), (421, 425, 424), (420, 423, 429), (422, 428, 432), (427, 430, 424, 425), (427, 425, 426, 431), (428, 433, 436), (457, 456, 449, 450), (433, 533, 447), (426, 435, 431), (432, 435, 426), (432, 442, 435), (430, 434, 429), (434, 437, 429), (432, 436, 442), (427, 439, 438), (433, 447, 436), (431, 439, 427), (431, 435, 439), (434, 443, 437), (434, 438, 443), (438, 445, 440), (436, 451, 442), (442, 451, 446), (436, 447, 451), (441, 446, 450), (440, 444, 443), (445, 450, 449), (444, 452, 443), (440, 449, 448), (445, 449, 440), (446, 451, 453), (447, 466, 451), (463, 462, 456, 457), (453, 457, 450), (466, 465, 451), (449, 456, 455), (453, 465, 458), (485, 480, 447), (484, 479, 465, 466), (533, 485, 447), (457, 458, 463), (455, 460, 454), (462, 468, 461), (462, 469, 468), (463, 469, 462), (458, 465, 473), (461, 468, 464), (463, 473, 476), (474, 471, 472, 475), (466, 480, 484), (463, 476, 469), (467, 471, 470), (509, 508, 494, 495), (476, 477, 475), (477, 483, 475), (476, 478, 477), (474, 482, 481), (475, 483, 482), (478, 488, 491), (479, 488, 478), (484, 488, 479), (477, 487, 483), (485, 496, 480), (484, 494, 488), (484, 495, 494), (483, 487, 486), (491, 490, 487), (485, 513, 496), (533, 513, 485), (486, 492, 489), (486, 493, 492), (494, 500, 491), (503, 507, 497, 498), (493, 501, 492), (499, 501, 493), (498, 501, 503), (499, 502, 501), (532, 531, 523, 524), (500, 508, 505), (504, 510, 503), (504, 511, 510), (502, 511, 504), (533, 392, 513), (508, 512, 505), (507, 510, 519), (509, 518, 517), (510, 511, 514), (510, 514, 519), (512, 516, 511), (512, 517, 516), (514, 516, 520), (517, 518, 524), (514, 520, 515), (517, 524, 523), (515, 520, 521), (528, 525, 518), (516, 522, 520), (520, 522, 527), (519, 521, 526), (538, 537, 531, 532), (521, 527, 526), (523, 531, 522), (528, 392, 540), (526, 529, 534), (527, 530, 529), (543, 542, 536, 537), (539, 538, 532), (529, 535, 534), (530, 536, 535), (534, 535, 541), (538, 544, 543), (535, 542, 541), (536, 542, 535), (526, 534, 363, 358), (543, 546, 542), (541, 549, 382), (544, 386, 543), (541, 380, 549), (386, 385, 547), (548, 390, 544), (546, 384, 381), (547, 384, 546), (547, 385, 384), (237, 420, 243), (404, 232, 214, 395), (323, 489, 497), (437, 266, 259, 429), (281, 452, 291), (534, 541, 373, 363), (304, 467, 470), (243, 420, 253), (443, 281, 266, 437), (330, 497, 507), (395, 214, 212, 382), (481, 489, 323, 314), (470, 481, 314, 304), (519, 526, 358, 351), (232, 409, 237), (507, 519, 351, 337), (253, 429, 259), (291, 459, 296), (373, 541, 382), (296, 459, 467), (553, 555, 551), (550, 574, 558), (550, 558, 554), (552, 556, 553), (554, 556, 552), (558, 560, 554), (555, 556, 557), (558, 559, 560), (557, 561, 565), (559, 563, 560), (561, 562, 564), (559, 567, 568), (561, 564, 565), (563, 566, 562), (566, 569, 564), (568, 571, 566), (567, 574, 584), (566, 572, 569), (567, 575, 568), (569, 572, 573), (568, 575, 571), (573, 577, 581), (584, 579, 575), (575, 580, 576), (584, 589, 579), (582, 585, 581), (579, 586, 580), (582, 583, 587), (583, 586, 590), (596, 589, 584), (590, 592, 587), (587, 591, 588), (589, 593, 586), (588, 591, 597), (590, 594, 592), (589, 596, 598), (592, 595, 591), (593, 594, 590), (592, 594, 595), (598, 599, 594), (594, 600, 595), (594, 599, 600), (600, 602, 597), (598, 603, 599), (600, 599, 601), (599, 603, 605), (601, 605, 604), (601, 604, 602), (596, 574, 619), (606, 611, 603), (611, 606, 614), (610, 612, 608), (606, 613, 614), (611, 616, 609), (609, 616, 615), (610, 615, 612), (612, 615, 617), (617, 621, 612), (619, 550, 614), (617, 620, 622), (618, 623, 616), (618, 550, 623), (622, 551, 621), (620, 623, 624), (622, 625, 551), (550, 554, 623), (602, 608, 612, 621, 551, 555, 557, 565, 570, 573, 581, 585, 588, 597), (625, 552, 553), (553, 556, 555), (556, 554, 560), (556, 560, 562), (558, 574, 567), (556, 562, 561), (557, 556, 561), (558, 567, 559), (560, 563, 562), (563, 559, 568), (562, 566, 564), (563, 568, 566), (566, 571, 572), (567, 584, 575), (570, 569, 573), (572, 571, 576), (572, 576, 577), (573, 572, 577), (571, 575, 576), (584, 574, 596), (576, 580, 578), (577, 576, 578), (581, 577, 578), (575, 579, 580), (578, 580, 583), (578, 583, 582), (581, 578, 582), (579, 589, 586), (583, 580, 586), (582, 587, 585), (583, 590, 587), (585, 587, 588), (587, 592, 591), (586, 593, 590), (589, 598, 593), (591, 595, 597), (597, 595, 600), (593, 598, 594), (596, 613, 598), (606, 598, 613), (600, 601, 602), (598, 606, 603), (601, 599, 605), (602, 604, 608), (596, 619, 613), (569, 570, 565, 564), (604, 605, 607), (604, 607, 608), (603, 611, 605), (605, 611, 609), (607, 605, 609), (607, 609, 610), (607, 610, 608), (610, 609, 615), (611, 614, 618), (611, 618, 616), (613, 619, 614), (615, 616, 620), (614, 550, 618), (617, 615, 620), (617, 622, 621), (620, 616, 623), (622, 620, 624), (622, 624, 625), (624, 552, 625), (623, 554, 552), (624, 623, 552), (619, 574, 550), (551, 625, 553)])
_uv = me_circle.uv_layers.new(name='UVMap')
_uv.uv.foreach_set('vector', [0.0, 0.0, 0.0, 0.0, 0.0, 0.0, 0.0, 0.0, 0.0, 0.0, 0.0, 0.0, 0.0, 0.0, 0.0, 0.0, 0.0, 0.0, 0.0, 0.0, 0.0, 0.0, 0.0, 0.0, 0.0, 0.0, 0.0, 0.0, 0.0, 0.0, 0.0, 0.0, 0.0, 0.0, 0.0, 0.0, 0.0, 0.0, 0.0, 0.0, 0.0, 0.0, 0.0, 0.0, 0.0, 0.0, 0.0, 0.0, 0.0, 0.0, 0.0, 0.0, 0.0, 0.0, 0.0, 0.0, 0.0, 0.0, 0.0, 0.0, 0.0, 0.0, 0.0, 0.0, 0.0, 0.0, 0.0, 0.0, 0.0, 0.0, 0.0, 0.0, 0.0, 0.0, 0.0, 0.0, 0.0, 0.0, 0.0, 0.0, 0.0, 0.0, 0.0, 0.0, 0.0, 0.0, 0.0, 0.0, 0.0, 0.0, 0.0, 0.0, 0.0, 0.0, 0.0, 0.0, 0.0, 0.0, 0.0, 0.0, 0.0, 0.0, 0.0, 0.0, 0.0, 0.0, 0.0, 0.0, 0.0, 0.0, 0.0, 0.0, 0.0, 0.0, 0.0, 0.0, 0.0, 0.0, 0.0, 0.0, 0.0, 0.0, 0.0, 0.0, 0.0, 0.0, 0.0, 0.0, 0.0, 0.0, 0.0, 0.0, 0.0, 0.0, 0.0, 0.0, 0.0, 0.0, 0.0, 0.0, 0.0, 0.0, 0.0, 0.0, 0.0, 0.0, 0.0, 0.0, 0.0, 0.0, 0.0, 0.0, 0.0, 0.0, 0.0, 0.0, 0.0, 0.0, 0.0, 0.0, 0.0, 0.0, 0.0, 0.0, 0.0, 0.0, 0.0, 0.0, 0.0, 0.0, 0.0, 0.0, 0.0, 0.0, 0.0, 0.0, 0.0, 0.0, 0.0, 0.0, 0.0, 0.0, 0.0, 0.0, 0.0, 0.0, 0.0, 0.0, 0.0, 0.0, 0.0, 0.0, 0.0, 0.0, 0.0, 0.0, 0.0, 0.0, 0.0, 0.0, 0.0, 0.0, 0.0, 0.0, 0.0, 0.0, 0.0, 0.0, 0.0, 0.0, 0.0, 0.0, 0.0, 0.0, 0.0, 0.0, 0.0, 0.0, 0.0, 0.0, 0.0, 0.0, 0.0, 0.0, 0.0, 0.0, 0.0, 0.0, 0.0, 0.0, 0.0, 0.0, 0.0, 0.0, 0.0, 0.0, 0.0, 0.0, 0.0, 0.0, 0.0, 0.0, 0.0, 0.0, 0.0, 0.0, 0.0, 0.0, 0.0, 0.0, 0.0, 0.0, 0.0, 0.0, 0.0, 0.0, 0.0, 0.0, 0.0, 0.0, 0.0, 0.0, 0.0, 0.0, 0.0, 0.0, 0.0, 0.0, 0.0, 0.0, 0.0, 0.0, 0.0, 0.0, 0.0, 0.0, 0.0, 0.0, 0.0, 0.0, 0.0, 0.0, 0.0, 0.0, 0.0, 0.0, 0.0, 0.0, 0.0, 0.0, 0.0, 0.0, 0.0, 0.0, 0.0, 0.0, 0.0, 0.0, 0.0, 0.0, 0.0, 0.0, 0.0, 0.0, 0.0, 0.0, 0.0, 0.0, 0.0, 0.0, 0.0, 0.0, 0.0, 0.0, 0.0, 0.0, 0.0, 0.0, 0.0, 0.0, 0.0, 0.0, 0.0, 0.0, 0.0, 0.0, 0.0, 0.0, 0.0, 0.0, 0.0, 0.0, 0.0, 0.0, 0.0, 0.0, 0.0, 0.0, 0.0, 0.0, 0.0, 0.0, 0.0, 0.0, 0.0, 0.0, 0.0, 0.0, 0.0, 0.0, 0.0, 0.0, 0.0, 0.0, 0.0, 0.0, 0.0, 0.0, 0.0, 0.0, 0.0, 0.0, 0.0, 0.0, 0.0, 0.0, 0.0, 0.0, 0.0, 0.0, 0.0, 0.0, 0.0, 0.0, 0.0, 0.0, 0.0, 0.0, 0.0, 0.0, 0.0, 0.0, 0.0, 0.0, 0.0, 0.0, 0.0, 0.0, 0.0, 0.0, 0.0, 0.0, 0.0, 0.0, 0.0, 0.0, 0.0, 0.0, 0.0, 0.0, 0.0, 0.0, 0.0, 0.0, 0.0, 0.0, 0.0, 0.0, 0.0, 0.0, 0.0, 0.0, 0.0, 0.0, 0.0, 0.0, 0.0, 0.0, 0.0, 0.0, 0.0, 0.0, 0.0, 0.0, 0.0, 0.0, 0.0, 0.0, 0.0, 0.0, 0.0, 0.0, 0.0, 0.0, 0.0, 0.0, 0.0, 0.0, 0.0, 0.0, 0.0, 0.0, 0.0, 0.0, 0.0, 0.0, 0.0, 0.0, 0.0, 0.0, 0.0, 0.0, 0.0, 0.0, 0.0, 0.0, 0.0, 0.0, 0.0, 0.0, 0.0, 0.0, 0.0, 0.0, 0.0, 0.0, 0.0, 0.0, 0.0, 0.0, 0.0, 0.0, 0.0, 0.0, 0.0, 0.0, 0.0, 0.0, 0.0, 0.0, 0.0, 0.0, 0.0, 0.0, 0.0, 0.0, 0.0, 0.0, 0.0, 0.0, 0.0, 0.0, 0.0, 0.0, 0.0, 0.0, 0.0, 0.0, 0.0, 0.0, 0.0, 0.0, 0.0, 0.0, 0.0, 0.0, 0.0, 0.0, 0.0, 0.0, 0.0, 0.0, 0.0, 0.0, 0.0, 0.0, 0.0, 0.0, 0.0, 0.0, 0.0, 0.0, 0.0, 0.0, 0.0, 0.0, 0.0, 0.0, 0.0, 0.0, 0.0, 0.0, 0.0, 0.0, 0.0, 0.0, 0.0, 0.0, 0.0, 0.0, 0.0, 0.0, 0.0, 0.0, 0.0, 0.0, 0.0, 0.0, 0.0, 0.0, 0.0, 0.0, 0.0, 0.0, 0.0, 0.0, 0.0, 0.0, 0.0, 0.0, 0.0, 0.0, 0.0, 0.0, 0.0, 0.0, 0.0, 0.0, 0.0, 0.0, 0.0, 0.0, 0.0, 0.0, 0.0, 0.0, 0.0, 0.0, 0.0, 0.0, 0.0, 0.0, 0.0, 0.0, 0.0, 0.0, 0.0, 0.0, 0.0, 0.0, 0.0, 0.0, 0.0, 0.0, 0.0, 0.0, 0.0, 0.0, 0.0, 0.0, 0.0, 0.0, 0.0, 0.0, 0.0, 0.0, 0.0, 0.0, 0.0, 0.0, 0.0, 0.0, 0.0, 0.0, 0.0, 0.0, 0.0, 0.0, 0.0, 0.0, 0.0, 0.0, 0.0, 0.0, 0.0, 0.0, 0.0, 0.0, 0.0, 0.0, 0.0, 0.0, 0.0, 0.0, 0.0, 0.0, 0.0, 0.0, 0.0, 0.0, 0.0, 0.0, 0.0, 0.0, 0.0, 0.0, 0.0, 0.0, 0.0, 0.0, 0.0, 0.0, 0.0, 0.0, 0.0, 0.0, 0.0, 0.0, 0.0, 0.0, 0.0, 0.0, 0.0, 0.0, 0.0, 0.0, 0.0, 0.0, 0.0, 0.0, 0.0, 0.0, 0.0, 0.0, 0.0, 0.0, 0.0, 0.0, 0.0, 0.0, 0.0, 0.0, 0.0, 0.0, 0.0, 0.0, 0.0, 0.0, 0.0, 0.0, 0.0, 0.0, 0.0, 0.0, 0.0, 0.0, 0.0, 0.0, 0.0, 0.0, 0.0, 0.0, 0.0, 0.0, 0.0, 0.0, 0.0, 0.0, 0.0, 0.0, 0.0, 0.0, 0.0, 0.0, 0.0, 0.0, 0.0, 0.0, 0.0, 0.0, 0.0, 0.0, 0.0, 0.0, 0.0, 0.0, 0.0, 0.0, 0.0, 0.0, 0.0, 0.0, 0.0, 0.0, 0.0, 0.0, 0.0, 0.0, 0.0, 0.0, 0.0, 0.0, 0.0, 0.0, 0.0, 0.0, 0.0, 0.0, 0.0, 0.0, 0.0, 0.0, 0.0, 0.0, 0.0, 0.0, 0.0, 0.0, 0.0, 0.0, 0.0, 0.0, 0.0, 0.0, 0.0, 0.0, 0.0, 0.0, 0.0, 0.0, 0.0, 0.0, 0.0, 0.0, 0.0, 0.0, 0.0, 0.0, 0.0, 0.0, 0.0, 0.0, 0.0, 0.0, 0.0, 0.0, 0.0, 0.0, 0.0, 0.0, 0.0, 0.0, 0.0, 0.0, 0.0, 0.0, 0.0, 0.0, 0.0, 0.0, 0.0, 0.0, 0.0, 0.0, 0.0, 0.0, 0.0, 0.0, 0.0, 0.0, 0.0, 0.0, 0.0, 0.0, 0.0, 0.0, 0.0, 0.0, 0.0, 0.0, 0.0, 0.0, 0.0, 0.0, 0.0, 0.0, 0.0, 0.0, 0.0, 0.0, 0.0, 0.0, 0.0, 0.0, 0.0, 0.0, 0.0, 0.0, 0.0, 0.0, 0.0, 0.0, 0.0, 0.0, 0.0, 0.0, 0.0, 0.0, 0.0, 0.0, 0.0, 0.0, 0.0, 0.0, 0.0, 0.0, 0.0, 0.0, 0.0, 0.0, 0.0, 0.0, 0.0, 0.0, 0.0, 0.0, 0.0, 0.0, 0.0, 0.0, 0.0, 0.0, 0.0, 0.0, 0.0, 0.0, 0.0, 0.0, 0.0, 0.0, 0.0, 0.0, 0.0, 0.0, 0.0, 0.0, 0.0, 0.0, 0.7583, 0.1882, 0.7494, 0.2499, 0.6984, 0.1875, 0.7494, 0.2499, 0.7439, 0.3304, 0.7094, 0.2598, 0.7089, 0.5046, 0.7316, 0.4755, 0.7307, 0.5552, 0.6738, 0.06985, 0.7687, 0.1097, 0.6863, 0.1207, 0.68, 0.5601, 0.7089, 0.5046, 0.7307, 0.5552, 0.7094, 0.2598, 0.7085, 0.3375, 0.6709, 0.2648, 0.6984, 0.1875, 0.7094, 0.2598, 0.6709, 0.2648, 0.7, 0.4225, 0.7089, 0.5046, 0.6703, 0.4507, 0.7085, 0.3375, 0.7, 0.4225, 0.6714, 0.384, 0.6181, 0.02972, 0.8369, 0.04867, 0.6738, 0.06985, 0.6364, 0.1655, 0.6863, 0.1207, 0.6984, 0.1875, 0.6383, 0.2207, 0.6984, 0.1875, 0.6709, 0.2648, 0.6323, 0.285, 0.6709, 0.2648, 0.6577, 0.3436, 0.67, 0.51, 0.68, 0.5601, 0.64, 0.5084, 0.6703, 0.4507, 0.67, 0.51, 0.64, 0.5084, 0.6364, 0.1655, 0.6984, 0.1875, 0.6383, 0.2207, 0.6714, 0.384, 0.6703, 0.4507, 0.6317, 0.4262, 0.6863, 0.1207, 0.6364, 0.1655, 0.5861, 0.1302, 0.6091, 0.3568, 0.6577, 0.3436, 0.6317, 0.4262, 0.6091, 0.3568, 0.6323, 0.285, 0.6577, 0.3436, 0.6097, 0.4893, 0.6317, 0.4262, 0.64, 0.5084, 0.5904, 0.2614, 0.6323, 0.285, 0.6091, 0.3568, 0.6383, 0.2207, 0.6323, 0.285, 0.5904, 0.2614, 0.6364, 0.1655, 0.6383, 0.2207, 0.578, 0.1946, 0.5861, 0.1302, 0.6364, 0.1655, 0.578, 0.1946, 0.6181, 0.02972, 0.6738, 0.06985, 0.5404, 0.08883, 0.5716, 0.4961, 0.6097, 0.4893, 0.6163, 0.5601, 0.5704, 0.3307, 0.5878, 0.4242, 0.55, 0.3998, 0.55, 0.3998, 0.5716, 0.4961, 0.5303, 0.4692, 0.5861, 0.1302, 0.578, 0.1946, 0.5135, 0.1886, 0.5256, 0.5598, 0.5716, 0.4961, 0.5652, 0.5601, 0.5198, 0.3094, 0.55, 0.3998, 0.52, 0.3884, 0.5003, 0.141, 0.5861, 0.1302, 0.5135, 0.1886, 0.4714, 0.2362, 0.5135, 0.1886, 0.5404, 0.2566, 0.5303, 0.4692, 0.5256, 0.5598, 0.5, 0.51, 0.4903, 0.4308, 0.52, 0.3884, 0.5303, 0.4692, 0.5198, 0.3094, 0.52, 0.3884, 0.492, 0.356, 0.3918, 0.05765, 0.6181, 0.02972, 0.5404, 0.08883, 0.4714, 0.2362, 0.5404, 0.2566, 0.5198, 0.3094, 0.437, 0.1042, 0.5404, 0.08883, 0.5003, 0.141, 0.4659, 0.3066, 0.5198, 0.3094, 0.492, 0.356, 0.4714, 0.4866, 0.4903, 0.4308, 0.5, 0.51, 0.4714, 0.4866, 0.4855, 0.5601, 0.4504, 0.5546, 0.4439, 0.1641, 0.5003, 0.141, 0.5135, 0.1886, 0.437, 0.1042, 0.5003, 0.141, 0.4439, 0.1641, 0.492, 0.356, 0.4903, 0.4308, 0.4501, 0.38, 0.3918, 0.05765, 0.5404, 0.08883, 0.437, 0.1042, 0.4206, 0.2617, 0.4714, 0.2362, 0.4659, 0.3066, 0.4315, 0.5143, 0.4714, 0.4866, 0.4504, 0.5546, 0.4104, 0.4703, 0.4482, 0.4359, 0.4315, 0.5143, 0.42, 0.39, 0.4501, 0.38, 0.4482, 0.4359, 0.4155, 0.3394, 0.4501, 0.38, 0.42, 0.39, 0.3906, 0.4299, 0.42, 0.39, 0.4104, 0.4703, 0.437, 0.1042, 0.4439, 0.1641, 0.3963, 0.1736, 0.3793, 0.311, 0.4206, 0.2617, 0.4155, 0.3394, 0.3635, 0.2376, 0.4206, 0.2617, 0.3793, 0.311, 0.38, 0.5113, 0.4104, 0.4703, 0.407, 0.5554, 0.4155, 0.3394, 0.3906, 0.4299, 0.3701, 0.38, 0.3918, 0.05765, 0.437, 0.1042, 0.3309, 0.1074, 0.1402, 0.02962, 0.4992, 0.02641, 0.3918, 0.05765, 0.3267, 0.1859, 0.3963, 0.1736, 0.3635, 0.2376, 0.34, 0.39, 0.3701, 0.38, 0.3511, 0.4448, 0.34, 0.39, 0.3511, 0.4448, 0.31, 0.4286, 0.3456, 0.3001, 0.34, 0.39, 0.31, 0.3486, 0.3635, 0.2376, 0.3456, 0.3001, 0.3099, 0.27, 0.284, 0.5601, 0.32, 0.5072, 0.3471, 0.56, 0.2751, 0.26, 0.3267, 0.1859, 0.3099, 0.27, 0.2678, 0.4381, 0.31, 0.4286, 0.2884, 0.5075, 0.2587, 0.1233, 0.3267, 0.1859, 0.2688, 0.1875, 0.2749, 0.3715, 0.31, 0.3486, 0.31, 0.4286, 0.2154, 0.06984, 0.3918, 0.05765, 0.3309, 0.1074, 0.24, 0.3028, 0.2751, 0.26, 0.2749, 0.3715, 0.2678, 0.4381, 0.2884, 0.5075, 0.26, 0.5088, 0.23, 0.2207, 0.2688, 0.1875, 0.2751, 0.26, 0.2313, 0.5014, 0.2678, 0.4381, 0.26, 0.5088, 0.2587, 0.1233, 0.2688, 0.1875, 0.2108, 0.1664, 0.24, 0.3028, 0.2749, 0.3715, 0.2318, 0.3623, 0.26, 0.5088, 0.284, 0.5601, 0.233, 0.5601, 0.1934, 0.2649, 0.23, 0.2207, 0.24, 0.3028, 0.2287, 0.437, 0.2313, 0.5014, 0.2, 0.4884, 0.1896, 0.4201, 0.2318, 0.3623, 0.2287, 0.437, 0.24, 0.3028, 0.2318, 0.3623, 0.1907, 0.3499, 0.1853, 0.5601, 0.2313, 0.5014, 0.233, 0.5601, 0.1714, 0.5037, 0.2, 0.4884, 0.1853, 0.5601, 0.1699, 0.2104, 0.2108, 0.1664, 0.1934, 0.2649, 0.1699, 0.2104, 0.1934, 0.2649, 0.1399, 0.2606, 0.16, 0.43, 0.1896, 0.4201, 0.1714, 0.5037, 0.1537, 0.1324, 0.2108, 0.1664, 0.1699, 0.2104, 0.1714, 0.5037, 0.1853, 0.5601, 0.1304, 0.56, 0.1299, 0.4795, 0.16, 0.43, 0.1714, 0.5037, 0.06509, 0.08327, 0.1537, 0.1324, 0.09354, 0.1203, 0.1, 0.46, 0.128, 0.4225, 0.1299, 0.4795, 0.1, 0.46, 0.1299, 0.4795, 0.1304, 0.56, 0.07018, 0.52, 0.1, 0.46, 0.08315, 0.5601, 0.09354, 0.1203, 0.1537, 0.1324, 0.1074, 0.1872, 0.09354, 0.1203, 0.1074, 0.1872, 0.04402, 0.1736, 0.04799, 0.2865, 0.0983, 0.2824, 0.07041, 0.3507, 0.07909, 0.2301, 0.0983, 0.2824, 0.04799, 0.2865, 0.02915, 0.5603, 0.07018, 0.52, 0.08315, 0.5601, 0.07001, 0.4402, 0.07018, 0.52, 0.02993, 0.4807, 0.06509, 0.08327, 0.04402, 0.1736, 0.004509, 0.1377, 0.008288, 0.2942, 0.04799, 0.2865, 0.03153, 0.3558, 1.27e-08, 0.3878, 0.03153, 0.3558, 0.02889, 0.4149, 3.863e-09, 0.4833, 0.02993, 0.4807, 0.02915, 0.5603, 0.02889, 0.4149, 0.02993, 0.4807, 3.863e-09, 0.4833, 0.9898, 0.2103, 1.0, 0.29, 0.9605, 0.2613, 0.9702, 0.3629, 1.0, 0.29, 0.9948, 0.3928, 0.9486, 0.5038, 0.9938, 0.4892, 0.9875, 0.5544, 0.9502, 0.4294, 0.9948, 0.3928, 0.9938, 0.4892, 0.9438, 0.1828, 0.9865, 0.1391, 0.9898, 0.2103, 0.906, 0.1404, 0.9865, 0.1391, 0.9438, 0.1828, 0.94, 0.3487, 0.9502, 0.4294, 0.9099, 0.3604, 0.9085, 0.5143, 0.9486, 0.5038, 0.9286, 0.56, 0.9502, 0.4294, 0.9486, 0.5038, 0.9114, 0.4457, 0.8918, 0.2073, 0.9438, 0.1828, 0.9232, 0.2672, 0.8526, 0.1065, 0.9585, 0.08484, 0.906, 0.1404, 0.8803, 0.2703, 0.9232, 0.2672, 0.9099, 0.3604, 0.8737, 0.3722, 0.9099, 0.3604, 0.9114, 0.4457, 0.8369, 0.04867, 0.9585, 0.08484, 0.8526, 0.1065, 0.8708, 0.5555, 0.9085, 0.5143, 0.9286, 0.56, 0.8918, 0.2073, 0.9232, 0.2672, 0.8803, 0.2703, 0.8702, 0.4896, 0.9114, 0.4457, 0.9085, 0.5143, 0.8393, 0.3079, 0.8803, 0.2703, 0.8737, 0.3722, 0.846, 0.1939, 0.8918, 0.2073, 0.8803, 0.2703, 0.906, 0.1404, 0.8918, 0.2073, 0.846, 0.1939, 0.8737, 0.3722, 0.8702, 0.4896, 0.8501, 0.4605, 0.8526, 0.1065, 0.906, 0.1404, 0.846, 0.1939, 0.8306, 0.4299, 0.8737, 0.3722, 0.8501, 0.4605, 0.8393, 0.3079, 0.8737, 0.3722, 0.8318, 0.3623, 0.8308, 0.5555, 0.8702, 0.4896, 0.8708, 0.5555, 0.8301, 0.25, 0.8803, 0.2703, 0.8393, 0.3079, 0.8369, 0.04867, 0.8526, 0.1065, 0.7687, 0.1097, 0.8087, 0.5053, 0.8501, 0.4605, 0.8308, 0.5555, 0.8067, 0.1705, 0.8526, 0.1065, 0.846, 0.1939, 0.7889, 0.4158, 0.8318, 0.3623, 0.8306, 0.4299, 0.8393, 0.3079, 0.8318, 0.3623, 0.7831, 0.3472, 0.7902, 0.261, 0.8301, 0.25, 0.8393, 0.3079, 0.7902, 0.261, 0.846, 0.1939, 0.8301, 0.25, 0.7889, 0.4158, 0.8087, 0.5053, 0.7716, 0.4924, 0.7889, 0.4158, 0.7716, 0.4924, 0.76, 0.4183, 0.7687, 0.1097, 0.8067, 0.1705, 0.7583, 0.1882, 0.7831, 0.3472, 0.7889, 0.4158, 0.76, 0.4183, 0.7902, 0.261, 0.7831, 0.3472, 0.7439, 0.3304, 0.7307, 0.5552, 0.7716, 0.4924, 0.7758, 0.5601, 0.7316, 0.4755, 0.76, 0.4183, 0.7716, 0.4924, 0.7831, 0.3472, 0.76, 0.4183, 0.7439, 0.3304, 0.8369, 0.04867, 0.7687, 0.1097, 0.6738, 0.06985, 0.74, 0.4616, 0.72, 0.4477, 0.7017, 0.5399, 0.7878, 0.0771, 0.627, 0.08227, 0.7218, 0.1252, 0.738, 0.56, 0.7511, 0.54, 0.7017, 0.5399, 0.751, 0.5136, 0.74, 0.4616, 0.7017, 0.5399, 0.72, 0.4477, 0.726, 0.3823, 0.7, 0.3796, 0.726, 0.3823, 0.7261, 0.3129, 0.7, 0.3796, 0.7261, 0.3129, 0.7464, 0.2603, 0.7, 0.291, 0.7017, 0.5399, 0.72, 0.4477, 0.6944, 0.4748, 0.7017, 0.5399, 0.6944, 0.4748, 0.6759, 0.5601, 0.6944, 0.4748, 0.7, 0.3796, 0.6675, 0.4424, 0.7, 0.3796, 0.6714, 0.3749, 0.6675, 0.4424, 0.6944, 0.4748, 0.6459, 0.501, 0.6759, 0.5601, 0.6944, 0.4748, 0.6675, 0.4424, 0.6459, 0.501, 0.6692, 0.3119, 0.6688, 0.2447, 0.64, 0.3314, 0.6675, 0.4424, 0.6279, 0.4018, 0.6459, 0.501, 0.6675, 0.4424, 0.6714, 0.3749, 0.6279, 0.4018, 0.6459, 0.501, 0.6279, 0.4018, 0.6114, 0.4838, 0.64, 0.3314, 0.6098, 0.3106, 0.6279, 0.4018, 0.6459, 0.501, 0.6114, 0.4838, 0.6263, 0.5601, 0.6114, 0.4838, 0.6279, 0.4018, 0.5912, 0.3947, 0.6114, 0.4838, 0.5912, 0.3947, 0.5703, 0.4912, 0.6296, 0.131, 0.5459, 0.1231, 0.5781, 0.1766, 0.6098, 0.3106, 0.5698, 0.3106, 0.5912, 0.3947, 0.6114, 0.4838, 0.5703, 0.4912, 0.5904, 0.5602, 0.627, 0.08227, 0.7778, 0.03817, 0.54, 0.01403, 0.5698, 0.3106, 0.6106, 0.2378, 0.5335, 0.2309, 0.6106, 0.2378, 0.5781, 0.1766, 0.5335, 0.2309, 0.5703, 0.4912, 0.5912, 0.3947, 0.5492, 0.4047, 0.5703, 0.4912, 0.5492, 0.4047, 0.5305, 0.5089, 0.5698, 0.3106, 0.5298, 0.3106, 0.5492, 0.4047, 0.5703, 0.4912, 0.5305, 0.5089, 0.5285, 0.5601, 0.627, 0.08227, 0.4837, 0.09038, 0.5459, 0.1231, 0.5305, 0.5089, 0.5492, 0.4047, 0.52, 0.45, 0.5781, 0.1766, 0.4918, 0.1671, 0.5335, 0.2309, 0.52, 0.45, 0.5098, 0.3703, 0.4927, 0.4483, 0.5459, 0.1231, 0.4837, 0.09038, 0.4918, 0.1671, 0.5285, 0.5601, 0.5305, 0.5089, 0.4902, 0.52, 0.5298, 0.3106, 0.5335, 0.2309, 0.4857, 0.2901, 0.5098, 0.3703, 0.4857, 0.2901, 0.48, 0.39, 0.4857, 0.2901, 0.5335, 0.2309, 0.4598, 0.2098, 0.4598, 0.2098, 0.4918, 0.1671, 0.4197, 0.1382, 0.4498, 0.46, 0.4086, 0.4557, 0.43, 0.51, 0.4498, 0.46, 0.4504, 0.3901, 0.4086, 0.4557, 0.4099, 0.3604, 0.4297, 0.27, 0.3869, 0.295, 0.4297, 0.27, 0.405, 0.2013, 0.3869, 0.295, 0.405, 0.2013, 0.3592, 0.2156, 0.3869, 0.295, 0.4086, 0.4557, 0.3684, 0.4423, 0.3795, 0.5487, 0.4086, 0.4557, 0.4099, 0.3604, 0.3702, 0.3704, 0.4099, 0.3604, 0.3869, 0.295, 0.3702, 0.3704, 0.3869, 0.295, 0.3374, 0.2817, 0.3702, 0.3704, 0.36, 0.5088, 0.3308, 0.4649, 0.3208, 0.5577, 0.3592, 0.2156, 0.3201, 0.2158, 0.3374, 0.2817, 0.36, 0.5088, 0.3684, 0.4423, 0.3308, 0.4649, 0.3208, 0.5577, 0.3308, 0.4649, 0.2931, 0.5089, 0.3308, 0.4649, 0.2899, 0.4409, 0.2931, 0.5089, 0.0, 0.0, 0.0, 0.0, 0.0, 0.0, 0.0, 0.0, 0.3201, 0.2158, 0.3529, 0.1447, 0.2616, 0.184, 0.3308, 0.4649, 0.3299, 0.3604, 0.2899, 0.4409, 0.2939, 0.2745, 0.3201, 0.2158, 0.2635, 0.2376, 0.3208, 0.5577, 0.2931, 0.5089, 0.262, 0.56, 0.2713, 0.1297, 0.3614, 0.06982, 0.2065, 0.09854, 0.262, 0.56, 0.2931, 0.5089, 0.2505, 0.5086, 0.2899, 0.4409, 0.2502, 0.4293, 0.2505, 0.5086, 0.2899, 0.4409, 0.2891, 0.3568, 0.2502, 0.4293, 0.2891, 0.3568, 0.2525, 0.3567, 0.2502, 0.4293, 0.262, 0.56, 0.2505, 0.5086, 0.2102, 0.5602, 0.2505, 0.5086, 0.22, 0.4884, 0.2102, 0.5602, 0.2635, 0.2376, 0.1964, 0.2385, 0.2398, 0.2918, 0.2505, 0.5086, 0.2502, 0.4293, 0.22, 0.4884, 0.2102, 0.5602, 0.22, 0.4884, 0.1876, 0.511, 0.22, 0.4884, 0.1914, 0.456, 0.1876, 0.511, 0.1964, 0.2385, 0.2616, 0.184, 0.1682, 0.2091, 0.22, 0.4884, 0.2126, 0.4097, 0.1914, 0.456, 0.2126, 0.4097, 0.2097, 0.3388, 0.1707, 0.4087, 0.2097, 0.3388, 0.1793, 0.3104, 0.1707, 0.4087, 0.2126, 0.4097, 0.1707, 0.4087, 0.1914, 0.456, 0.1682, 0.56, 0.1876, 0.511, 0.16, 0.5087, 0.1793, 0.3104, 0.1964, 0.2385, 0.1476, 0.2862, 0.1964, 0.2385, 0.1682, 0.2091, 0.1476, 0.2862, 0.1682, 0.56, 0.16, 0.5087, 0.1282, 0.5601, 0.16, 0.5087, 0.1707, 0.4087, 0.1296, 0.4801, 0.1526, 0.1569, 0.2065, 0.09854, 0.08086, 0.1014, 0.1489, 0.3645, 0.1012, 0.2988, 0.1118, 0.3841, 0.1489, 0.3645, 0.1476, 0.2862, 0.1012, 0.2988, 0.1296, 0.4801, 0.132, 0.4242, 0.1, 0.45, 0.1526, 0.1569, 0.08086, 0.1014, 0.0786, 0.152, 0.1282, 0.5601, 0.1296, 0.4801, 0.08912, 0.5495, 0.1296, 0.4801, 0.1, 0.45, 0.08912, 0.5495, 0.1113, 0.2349, 0.07868, 0.2054, 0.1012, 0.2988, 0.1, 0.45, 0.1118, 0.3841, 0.06984, 0.4205, 0.1118, 0.3841, 0.08945, 0.3512, 0.06984, 0.4205, 0.08945, 0.3512, 0.05043, 0.3493, 0.06984, 0.4205, 0.08945, 0.3512, 0.1012, 0.2988, 0.05043, 0.3493, 0.1012, 0.2988, 0.04988, 0.27, 0.05043, 0.3493, 0.08912, 0.5495, 0.0716, 0.4855, 0.05035, 0.5546, 0.05035, 0.5546, 0.0716, 0.4855, 0.04, 0.5087, 0.04988, 0.27, 0.07868, 0.2054, 0.01501, 0.2477, 0.0716, 0.4855, 0.03146, 0.4333, 0.04, 0.5087, 0.08086, 0.1014, 0.007243, 0.1485, 0.0786, 0.152, 0.01317, 0.1968, 0.0786, 0.152, 0.007243, 0.1485, 0.007243, 0.1485, 0.08086, 0.1014, 0.0252, 0.06615, 0.05043, 0.3493, 0.01308, 0.3099, 0.01013, 0.3701, 0.05043, 0.3493, 0.04988, 0.27, 0.01308, 0.3099, 0.01149, 0.5143, 0.03146, 0.4333, 5.965e-09, 0.44, 0.03146, 0.4333, 0.01013, 0.3701, 5.965e-09, 0.44, 1.0, 0.52, 0.9726, 0.4937, 0.9904, 0.5601, 1.0, 0.36, 0.9698, 0.3106, 0.9698, 0.39, 1.0, 0.36, 1.0, 0.31, 0.9698, 0.3106, 0.9698, 0.3106, 0.9893, 0.2593, 0.9418, 0.2657, 0.9893, 0.2593, 0.991, 0.2065, 0.9418, 0.2657, 0.991, 0.2065, 0.9832, 0.139, 0.9402, 0.1832, 0.9832, 0.139, 0.9033, 0.1103, 0.9402, 0.1832, 0.9698, 0.39, 0.9295, 0.3499, 0.9461, 0.4497, 0.9832, 0.139, 0.9829, 0.06495, 0.9033, 0.1103, 0.9305, 0.5574, 0.9461, 0.4497, 0.92, 0.51, 0.9305, 0.5574, 0.92, 0.51, 0.8915, 0.5143, 0.8958, 0.2643, 0.9402, 0.1832, 0.8922, 0.1866, 0.9295, 0.3499, 0.8933, 0.3167, 0.8901, 0.38, 0.9295, 0.3499, 0.9418, 0.2657, 0.8933, 0.3167, 0.9033, 0.1103, 0.9829, 0.06495, 0.7778, 0.03817, 0.8958, 0.2643, 0.8922, 0.1866, 0.8585, 0.2588, 0.8915, 0.5143, 0.9113, 0.4352, 0.872, 0.4625, 0.8922, 0.1866, 0.829, 0.2042, 0.8585, 0.2588, 0.8922, 0.1866, 0.828, 0.1377, 0.829, 0.2042, 0.8922, 0.1866, 0.9033, 0.1103, 0.828, 0.1377, 0.872, 0.4625, 0.8901, 0.38, 0.8506, 0.4299, 0.8901, 0.38, 0.8483, 0.3558, 0.8506, 0.4299, 0.9033, 0.1103, 0.7878, 0.0771, 0.828, 0.1377, 0.867, 0.5554, 0.872, 0.4625, 0.84, 0.51, 0.84, 0.51, 0.8506, 0.4299, 0.8097, 0.5013, 0.8506, 0.4299, 0.8483, 0.3558, 0.8089, 0.4371, 0.8483, 0.3558, 0.8083, 0.3558, 0.8089, 0.4371, 0.828, 0.1377, 0.7684, 0.1765, 0.829, 0.2042, 0.829, 0.2042, 0.7807, 0.245, 0.8106, 0.2805, 0.8083, 0.3558, 0.8106, 0.2805, 0.78, 0.3428, 0.829, 0.2042, 0.7684, 0.1765, 0.7807, 0.245, 0.828, 0.1377, 0.7878, 0.0771, 0.7218, 0.1252, 0.78, 0.4617, 0.76, 0.4293, 0.751, 0.5136, 0.7684, 0.1765, 0.828, 0.1377, 0.7218, 0.1252, 0.78, 0.3428, 0.76, 0.3418, 0.76, 0.4293, 0.78, 0.3428, 0.7464, 0.2603, 0.76, 0.3418, 0.783, 0.5468, 0.78, 0.4617, 0.751, 0.5136, 0.7807, 0.245, 0.714, 0.2396, 0.7464, 0.2603, 0.7684, 0.1765, 0.7172, 0.1874, 0.714, 0.2396, 0.751, 0.5136, 0.76, 0.4293, 0.74, 0.4616, 0.1853, 0.5601, 0.233, 0.5601, 0.2102, 0.5602, 0.02915, 0.5603, 0.08315, 0.5601, 0.05035, 0.5546, 0.284, 0.5601, 0.3208, 0.5577, 0.262, 0.56, 0.6163, 0.5601, 0.6263, 0.5601, 0.5904, 0.5602, 0.7307, 0.5552, 0.7758, 0.5601, 0.738, 0.56, 0.4855, 0.5601, 0.5285, 0.5601, 0.4564, 0.5593, 0.0, 0.56, 0.02915, 0.5603, 0.008218, 0.56, 0.3471, 0.56, 0.3795, 0.5487, 0.3208, 0.5577, 0.5652, 0.5601, 0.5904, 0.5602, 0.5285, 0.5601, 0.0, 0.0, 0.0, 0.0, 0.0, 0.0, 0.0, 0.0, 0.0, 0.0, 0.0, 0.0, 0.0, 0.0, 0.0, 0.0, 0.0, 0.0, 0.0, 0.0, 0.0, 0.0, 0.0, 0.0, 0.0, 0.0, 0.0, 0.0, 0.0, 0.0, 0.0, 0.0, 0.0, 0.0, 0.0, 0.0, 0.0, 0.0, 0.0, 0.0, 0.0, 0.0, 0.0, 0.0, 0.0, 0.0, 0.0, 0.0, 0.0, 0.0, 0.0, 0.0, 0.0, 0.0, 0.0, 0.0, 0.0, 0.0, 0.0, 0.0, 0.0, 0.0, 0.0, 0.0, 0.0, 0.0, 0.0, 0.0, 0.0, 0.0, 0.0, 0.0, 0.0, 0.0, 0.0, 0.0, 0.0, 0.0, 0.0, 0.0, 0.0, 0.0, 0.0, 0.0, 0.0, 0.0, 0.0, 0.0, 0.0, 0.0, 0.0, 0.0, 0.0, 0.0, 0.0, 0.0, 0.0, 0.0, 0.0, 0.0, 0.0, 0.0, 0.0, 0.0, 0.0, 0.0, 0.0, 0.0, 0.0, 0.0, 0.0, 0.0, 0.0, 0.0, 0.0, 0.0, 0.0, 0.0, 0.0, 0.0, 0.0, 0.0, 0.0, 0.0, 0.0, 0.0, 0.0, 0.0, 0.0, 0.0, 0.0, 0.0, 0.0, 0.0, 0.0, 0.0, 0.0, 0.0, 0.0, 0.0, 0.0, 0.0, 0.0, 0.0, 0.0, 0.0, 0.0, 0.0, 0.0, 0.0, 0.0, 0.0, 0.0, 0.0, 0.0, 0.0, 0.0, 0.0, 0.0, 0.0, 0.0, 0.0, 0.0, 0.0, 0.0, 0.0, 0.0, 0.0, 0.0, 0.0, 0.0, 0.0, 0.0, 0.0, 0.0, 0.0, 0.0, 0.0, 0.0, 0.0, 0.0, 0.0, 0.0, 0.0, 0.0, 0.0, 0.0, 0.0, 0.0, 0.0, 0.0, 0.0, 0.0, 0.0, 0.0, 0.0, 0.0, 0.0, 0.0, 0.0, 0.0, 0.0, 0.0, 0.0, 0.0, 0.0, 0.0, 0.0, 0.0, 0.0, 0.0, 0.0, 0.0, 0.0, 0.0, 0.0, 0.0, 0.0, 0.0, 0.0, 0.0, 0.0, 0.0, 0.0, 0.0, 0.0, 0.0, 0.0, 0.0, 0.0, 0.0, 0.0, 0.0, 0.0, 0.0, 0.0, 0.0, 0.0, 0.0, 0.0, 0.0, 0.0, 0.0, 0.0, 0.0, 0.0, 0.0, 0.0, 0.0, 0.0, 0.0, 0.0, 0.0, 0.0, 0.0, 0.0, 0.0, 0.0, 0.0, 0.0, 0.0, 0.0, 0.0, 0.0, 0.0, 0.0, 0.0, 0.0, 0.0, 0.0, 0.0, 0.0, 0.0, 0.0, 0.0, 0.0, 0.0, 0.0, 0.0, 0.0, 0.0, 0.0, 0.0, 0.0, 0.0, 0.0, 0.0, 0.0, 0.0, 0.0, 0.0, 0.0, 0.0, 0.0, 0.0, 0.0, 0.0, 0.0, 0.0, 0.0, 0.0, 0.0, 0.0, 0.0, 0.0, 0.0, 0.0, 0.0, 0.0, 0.0, 0.0, 0.0, 0.0, 0.0, 0.0, 0.0, 0.0, 0.0, 0.0, 0.0, 0.0, 0.0, 0.0, 0.0, 0.0, 0.0, 0.0, 0.0, 0.0, 0.0, 0.0, 0.0, 0.0, 0.0, 0.0, 0.0, 0.0, 0.0, 0.0, 0.0, 0.0, 0.0, 0.0, 0.0, 0.0, 0.0, 0.0, 0.0, 0.0, 0.0, 0.0, 0.0, 0.0, 0.0, 0.0, 0.0, 0.0, 0.0, 0.0, 0.0, 0.0, 0.0, 0.0, 0.0, 0.0, 0.0, 0.0, 0.0, 0.0, 0.0, 0.0, 0.0, 0.0, 0.0, 0.0, 0.0, 0.0, 0.0, 0.0, 0.0, 0.0, 0.0, 0.0, 0.0, 0.0, 0.0, 0.0, 0.0, 0.0, 0.0, 0.0, 0.0, 0.0, 0.0, 0.0, 0.0, 0.0, 0.0, 0.0, 0.0, 0.0, 0.0, 0.0, 0.0, 0.0, 0.0, 0.0, 0.0, 0.0, 0.0, 0.0, 0.0, 0.0, 0.0, 0.0, 0.0, 0.0, 0.0, 0.0, 0.0, 0.0, 0.0, 0.0, 0.0, 0.0, 0.0, 0.0, 0.0, 0.0, 0.0, 0.0, 0.0, 0.0, 0.0, 0.0, 0.0, 0.0, 0.0, 0.0, 0.0, 0.0, 0.0, 0.0, 0.0, 0.0, 0.0, 0.0, 0.0, 0.0, 0.0, 0.0, 0.0, 0.0, 0.0, 0.0, 0.0, 0.0, 0.0, 0.0, 0.0, 0.0, 0.0, 0.0, 0.0, 0.0, 0.0, 0.0, 0.0, 0.0, 0.0, 0.0, 0.0, 0.0, 0.0, 0.0, 0.0, 0.0, 0.0, 0.0, 0.0, 0.0, 0.0, 0.0, 0.0, 0.0, 0.0, 0.0, 0.0, 0.0, 0.0, 0.0, 0.0, 0.0, 0.0, 0.0, 0.0, 0.0, 0.0, 0.0, 0.0, 0.0, 0.0, 0.0, 0.0, 0.0, 0.0, 0.0, 0.0, 0.0, 0.0, 0.0, 0.0, 0.0, 0.0, 0.0, 0.0, 0.0, 0.0, 0.0, 0.0, 0.0, 0.0, 0.0, 0.0, 0.0, 0.0, 0.0, 0.0, 0.0, 0.0, 0.0, 0.0, 0.0, 0.0, 0.0, 0.0, 0.0, 0.0, 0.0, 0.0, 0.0, 0.0, 0.0, 0.0, 0.0, 0.0, 0.0, 0.0, 0.0, 0.0, 0.0, 0.0, 0.0, 0.0, 0.0, 0.0, 0.0, 0.0, 0.0, 0.0, 0.0, 0.0, 0.0, 0.0, 0.0, 0.0, 0.0, 0.0, 0.0, 0.0, 0.0, 0.0, 0.0, 0.0, 0.0, 0.0, 0.0, 0.0, 0.0, 0.0, 0.0, 0.0, 0.0, 0.0, 0.0, 0.0, 0.0, 0.0, 0.0, 0.0, 0.0, 0.0, 0.0, 0.0, 0.0, 0.0, 0.0, 0.0, 0.0, 0.0, 0.0, 0.0, 0.0, 0.0, 0.0, 0.0, 0.0, 0.0, 0.0, 0.0, 0.0, 0.0, 0.0, 0.0, 0.0, 0.0, 0.0, 0.0, 0.0, 0.0, 0.0, 0.0, 0.0, 0.0, 0.0, 0.0, 0.0, 0.0, 0.0, 0.0, 0.0, 0.0, 0.0, 0.0, 0.0, 0.0, 0.0, 0.0, 0.0, 0.0, 0.0, 0.0, 0.0, 0.0, 0.0, 0.0, 0.0, 0.0, 0.0, 0.0, 0.0, 0.0, 0.0, 0.0, 0.0, 0.0, 0.0, 0.0, 0.0, 0.0, 0.0, 0.0, 0.0, 0.0, 0.0, 0.0, 0.0, 0.0, 0.0, 0.0, 0.0, 0.0, 0.0, 0.0, 0.0, 0.0, 0.0, 0.0, 0.0, 0.0, 0.0, 0.0, 0.0, 0.0, 0.0, 0.0, 0.0, 0.0, 0.0, 0.0, 0.0, 0.0, 0.0, 0.0, 0.0, 0.0, 0.0, 0.0, 0.0, 0.0, 0.0, 0.0, 0.0, 0.0, 0.0, 0.0, 0.0, 0.0, 0.0, 0.0, 0.0, 0.0, 0.0, 0.0, 0.0, 0.0, 0.0, 0.0, 0.0, 0.0, 0.0, 0.0, 0.0, 0.0, 0.0, 0.0, 0.0, 0.0, 0.0, 0.0, 0.0, 0.0, 0.0, 0.0, 0.0, 0.0, 0.0, 0.0, 0.0, 0.0, 0.0, 0.0, 0.0, 0.0, 0.0, 0.0, 0.0, 0.0, 0.0, 0.0, 0.0, 0.0, 0.0, 0.0, 0.0, 0.0, 0.0, 0.0, 0.0, 0.0, 0.0, 0.0, 0.0, 0.0, 0.0, 0.0, 0.0, 0.0, 0.0, 0.0, 0.0, 0.0, 0.0, 0.0, 0.0, 0.0, 0.0, 0.0, 0.0, 0.0, 0.0, 0.0, 0.0, 0.0, 0.0, 0.0, 0.0, 0.0, 0.0, 0.0, 0.0, 0.0, 0.0, 0.0, 0.0, 0.0, 0.0, 0.0, 0.0, 0.0, 0.0, 0.0, 0.0, 0.0, 0.0, 0.0, 0.0, 0.0, 0.0, 0.0, 0.0, 0.0, 0.0, 0.0, 0.0, 0.0, 0.0, 0.0, 0.0, 0.0, 0.0, 0.0, 0.0, 0.0, 0.0, 0.0, 0.0, 0.0, 0.0, 0.0, 0.0, 0.0, 0.0, 0.0, 0.0, 0.0, 0.0, 0.0, 0.0, 0.0, 0.0, 0.0, 0.0, 0.0, 0.0, 0.0, 0.0, 0.0, 0.0, 0.0, 0.0, 0.0, 0.0, 0.0, 0.0, 0.0, 0.0, 0.0, 0.0, 0.0, 0.0, 0.0, 0.0, 0.0, 0.0, 0.0, 0.0, 0.0, 0.0, 0.0, 0.0, 0.0, 0.0, 0.0, 0.0, 0.0, 0.0, 0.0, 0.0, 0.0, 0.0, 0.0, 0.0, 0.0, 0.0, 0.0, 0.0, 0.0, 0.0, 0.0, 0.0, 0.0, 0.0, 0.0, 0.0, 0.0, 0.0, 0.0, 0.0, 0.0, 0.0, 0.0, 0.0, 0.0, 0.0, 0.0, 0.0, 0.0, 0.0, 0.0, 0.0, 0.0, 0.0, 0.0, 0.0, 0.0, 0.0, 0.0, 0.0, 0.0, 0.0, 0.0, 0.0, 0.0, 0.0, 0.0, 0.0, 0.0, 0.0, 0.0, 0.0, 0.0, 0.0, 0.0, 0.0, 0.0, 0.0, 0.0, 0.0, 0.0, 0.0, 0.0, 0.0, 0.0, 0.0, 0.0, 0.0, 0.0, 0.0, 0.0, 0.0, 0.0, 0.0, 0.0, 0.0, 0.0, 0.0, 0.0, 0.0, 0.0, 0.0, 0.0, 0.0, 0.0, 0.0, 0.0, 0.0, 0.0, 0.0, 0.0, 0.0, 0.0, 0.0, 0.0, 0.0, 0.0, 0.0, 0.0, 0.0, 0.0, 0.0, 0.0, 0.0, 0.0, 0.0, 0.0, 0.0, 0.0, 0.0, 0.0, 0.0, 0.0, 0.0, 0.0, 0.0, 0.0, 0.0, 0.0, 0.0, 0.0, 0.0, 0.0, 0.0, 0.0, 0.0, 0.0, 0.0, 0.0, 0.0, 0.0, 0.0, 0.0, 0.0, 0.0, 0.0, 0.0, 0.0, 0.0, 0.0, 0.0, 0.0, 0.0, 0.0, 0.0, 0.0, 0.0, 0.0, 0.0, 0.0, 0.0, 0.0, 0.0, 0.0, 0.0, 0.0, 0.0, 0.0, 0.0, 0.0, 0.0, 0.0, 0.0, 0.0, 0.0, 0.0, 0.0, 0.0, 0.0, 0.0, 0.0, 0.0, 0.0, 0.0, 0.0, 0.0, 0.0, 0.0, 0.0, 0.0, 0.0, 0.0, 0.0, 0.0, 0.0, 0.0, 0.0, 0.0, 0.0, 0.0, 0.0, 0.0, 0.0, 0.0, 0.0, 0.0, 0.0, 0.0, 0.0, 0.0, 0.0, 0.0, 0.0, 0.0, 0.0, 0.0, 0.0, 0.0, 0.0, 0.0, 0.0, 0.0, 0.0, 0.0, 0.0, 0.0, 0.0, 0.0, 0.0, 0.0, 0.0, 0.0, 0.0, 0.0, 0.0, 0.0, 0.0, 0.0, 0.0, 0.0, 0.0, 0.0, 0.0, 0.0, 0.0, 0.0, 0.0, 0.0, 0.0, 0.0, 0.0, 0.0, 0.0, 0.0, 0.0, 0.0, 0.0, 0.0, 0.0, 0.0, 0.0, 0.0, 0.0, 0.0, 0.0, 0.0, 0.0, 0.0, 0.0, 0.0, 0.0, 0.6984, 0.1875, 0.6863, 0.1207, 0.7687, 0.1097, 0.7583, 0.1882, 0.7316, 0.4755, 0.7089, 0.5046, 0.7, 0.4225, 0.7285, 0.4126, 0.7439, 0.3304, 0.7285, 0.4126, 0.7085, 0.3375, 0.7439, 0.3304, 0.7085, 0.3375, 0.7094, 0.2598, 0.7494, 0.2499, 0.7094, 0.2598, 0.6984, 0.1875, 0.7085, 0.3375, 0.7285, 0.4126, 0.7, 0.4225, 0.4714, 0.2362, 0.4206, 0.2617, 0.3963, 0.1736, 0.4439, 0.1641, 0.7089, 0.5046, 0.68, 0.5601, 0.67, 0.51, 0.7089, 0.5046, 0.67, 0.51, 0.6703, 0.4507, 0.6714, 0.384, 0.7, 0.4225, 0.6703, 0.4507, 0.7085, 0.3375, 0.6714, 0.384, 0.6577, 0.3436, 0.6709, 0.2648, 0.7085, 0.3375, 0.6577, 0.3436, 0.68, 0.5601, 0.6163, 0.5601, 0.64, 0.5084, 0.6709, 0.2648, 0.6323, 0.285, 0.6383, 0.2207, 0.6317, 0.4262, 0.6703, 0.4507, 0.64, 0.5084, 0.6714, 0.384, 0.6317, 0.4262, 0.6577, 0.3436, 0.6738, 0.06985, 0.6863, 0.1207, 0.5861, 0.1302, 0.64, 0.5084, 0.6163, 0.5601, 0.6097, 0.4893, 0.578, 0.1946, 0.6383, 0.2207, 0.5904, 0.2614, 0.6317, 0.4262, 0.6097, 0.4893, 0.5878, 0.4242, 0.6091, 0.3568, 0.6317, 0.4262, 0.5878, 0.4242, 0.6738, 0.06985, 0.5861, 0.1302, 0.5404, 0.08883, 0.5878, 0.4242, 0.6097, 0.4893, 0.5716, 0.4961, 0.6091, 0.3568, 0.5878, 0.4242, 0.5704, 0.3307, 0.5904, 0.2614, 0.6091, 0.3568, 0.5704, 0.3307, 0.5716, 0.4961, 0.6163, 0.5601, 0.5652, 0.5601, 0.5404, 0.2566, 0.5904, 0.2614, 0.5704, 0.3307, 0.578, 0.1946, 0.5904, 0.2614, 0.5404, 0.2566, 0.5878, 0.4242, 0.5716, 0.4961, 0.55, 0.3998, 0.5135, 0.1886, 0.578, 0.1946, 0.5404, 0.2566, 0.5704, 0.3307, 0.55, 0.3998, 0.5198, 0.3094, 0.5404, 0.2566, 0.5704, 0.3307, 0.5198, 0.3094, 0.5303, 0.4692, 0.5716, 0.4961, 0.5256, 0.5598, 0.5404, 0.08883, 0.5861, 0.1302, 0.5003, 0.141, 0.55, 0.3998, 0.5303, 0.4692, 0.52, 0.3884, 0.4903, 0.4308, 0.5303, 0.4692, 0.5, 0.51, 0.492, 0.356, 0.52, 0.3884, 0.4903, 0.4308, 0.5, 0.51, 0.5256, 0.5598, 0.4855, 0.5601, 0.4714, 0.2362, 0.5198, 0.3094, 0.4659, 0.3066, 0.5, 0.51, 0.4855, 0.5601, 0.4714, 0.4866, 0.4439, 0.1641, 0.5135, 0.1886, 0.4714, 0.2362, 0.4903, 0.4308, 0.4714, 0.4866, 0.4482, 0.4359, 0.4501, 0.38, 0.4903, 0.4308, 0.4482, 0.4359, 0.492, 0.356, 0.4501, 0.38, 0.4659, 0.3066, 0.4659, 0.3066, 0.4501, 0.38, 0.4155, 0.3394, 0.4206, 0.2617, 0.4659, 0.3066, 0.4155, 0.3394, 0.4482, 0.4359, 0.4714, 0.4866, 0.4315, 0.5143, 0.4315, 0.5143, 0.4504, 0.5546, 0.407, 0.5554, 0.38, 0.5113, 0.3503, 0.5108, 0.3511, 0.4448, 0.3906, 0.4299, 0.42, 0.39, 0.4482, 0.4359, 0.4104, 0.4703, 0.42, 0.39, 0.3906, 0.4299, 0.4155, 0.3394, 0.4104, 0.4703, 0.4315, 0.5143, 0.407, 0.5554, 0.38, 0.5113, 0.407, 0.5554, 0.3471, 0.56, 0.3963, 0.1736, 0.4206, 0.2617, 0.3635, 0.2376, 0.3906, 0.4299, 0.4104, 0.4703, 0.38, 0.5113, 0.437, 0.1042, 0.3963, 0.1736, 0.3309, 0.1074, 0.4155, 0.3394, 0.3701, 0.38, 0.3793, 0.311, 0.3963, 0.1736, 0.3267, 0.1859, 0.3309, 0.1074, 0.3701, 0.38, 0.3906, 0.4299, 0.3511, 0.4448, 0.38, 0.5113, 0.3471, 0.56, 0.3503, 0.5108, 0.3635, 0.2376, 0.3793, 0.311, 0.3456, 0.3001, 0.34, 0.39, 0.3456, 0.3001, 0.3793, 0.311, 0.3701, 0.38, 0.32, 0.5072, 0.31, 0.4286, 0.3511, 0.4448, 0.3503, 0.5108, 0.31, 0.3486, 0.2749, 0.3715, 0.2751, 0.26, 0.3099, 0.27, 0.34, 0.39, 0.31, 0.4286, 0.31, 0.3486, 0.3456, 0.3001, 0.31, 0.3486, 0.3099, 0.27, 0.3503, 0.5108, 0.3471, 0.56, 0.32, 0.5072, 0.3267, 0.1859, 0.3635, 0.2376, 0.3099, 0.27, 0.32, 0.5072, 0.284, 0.5601, 0.2884, 0.5075, 0.31, 0.4286, 0.32, 0.5072, 0.2884, 0.5075, 0.3309, 0.1074, 0.3267, 0.1859, 0.2587, 0.1233, 0.2688, 0.1875, 0.3267, 0.1859, 0.2751, 0.26, 0.31, 0.4286, 0.2678, 0.4381, 0.2749, 0.3715, 0.1402, 0.02962, 0.3918, 0.05765, 0.2154, 0.06984, 0.2287, 0.437, 0.2318, 0.3623, 0.2749, 0.3715, 0.2678, 0.4381, 0.3309, 0.1074, 0.2587, 0.1233, 0.2154, 0.06984, 0.2884, 0.5075, 0.284, 0.5601, 0.26, 0.5088, 0.2751, 0.26, 0.24, 0.3028, 0.23, 0.2207, 0.2287, 0.437, 0.2678, 0.4381, 0.2313, 0.5014, 0.2108, 0.1664, 0.2688, 0.1875, 0.23, 0.2207, 0.1896, 0.4201, 0.16, 0.43, 0.1491, 0.3568, 0.1907, 0.3499, 0.26, 0.5088, 0.233, 0.5601, 0.2313, 0.5014, 0.2313, 0.5014, 0.1853, 0.5601, 0.2, 0.4884, 0.2108, 0.1664, 0.23, 0.2207, 0.1934, 0.2649, 0.1896, 0.4201, 0.2287, 0.437, 0.2, 0.4884, 0.2587, 0.1233, 0.2108, 0.1664, 0.1537, 0.1324, 0.1907, 0.3499, 0.2318, 0.3623, 0.1896, 0.4201, 0.2154, 0.06984, 0.2587, 0.1233, 0.1537, 0.1324, 0.1934, 0.2649, 0.24, 0.3028, 0.1907, 0.3499, 0.1896, 0.4201, 0.2, 0.4884, 0.1714, 0.5037, 0.1907, 0.3499, 0.1491, 0.3568, 0.1399, 0.2606, 0.1934, 0.2649, 0.1491, 0.3568, 0.1095, 0.3499, 0.0983, 0.2824, 0.1399, 0.2606, 0.1537, 0.1324, 0.1699, 0.2104, 0.1074, 0.1872, 0.1491, 0.3568, 0.16, 0.43, 0.128, 0.4225, 0.2154, 0.06984, 0.1537, 0.1324, 0.06509, 0.08327, 0.1402, 0.02962, 0.2154, 0.06984, 0.06509, 0.08327, 0.1299, 0.4795, 0.1714, 0.5037, 0.1304, 0.56, 0.1074, 0.1872, 0.1699, 0.2104, 0.1399, 0.2606, 0.16, 0.43, 0.1299, 0.4795, 0.128, 0.4225, 0.07001, 0.4402, 0.07041, 0.3507, 0.1095, 0.3499, 0.1, 0.46, 0.1491, 0.3568, 0.128, 0.4225, 0.1095, 0.3499, 0.1095, 0.3499, 0.128, 0.4225, 0.1, 0.46, 0.1304, 0.56, 0.08315, 0.5601, 0.1, 0.46, 0.1399, 0.2606, 0.0983, 0.2824, 0.07909, 0.2301, 0.1074, 0.1872, 0.1399, 0.2606, 0.07909, 0.2301, 0.0983, 0.2824, 0.1095, 0.3499, 0.07041, 0.3507, 0.1, 0.46, 0.07018, 0.52, 0.07001, 0.4402, 0.02889, 0.4149, 0.03153, 0.3558, 0.07041, 0.3507, 0.07001, 0.4402, 0.1074, 0.1872, 0.07909, 0.2301, 0.04402, 0.1736, 0.04799, 0.2865, 0.07041, 0.3507, 0.03153, 0.3558, 0.07909, 0.2301, 0.04799, 0.2865, 0.01156, 0.2215, 0.02993, 0.4807, 0.07018, 0.52, 0.02915, 0.5603, 0.04402, 0.1736, 0.07909, 0.2301, 0.01156, 0.2215, 0.02889, 0.4149, 0.07001, 0.4402, 0.02993, 0.4807, 0.09354, 0.1203, 0.04402, 0.1736, 0.06509, 0.08327, 0.94, 0.3487, 0.9232, 0.2672, 0.9605, 0.2613, 0.9702, 0.3629, 0.1402, 0.02962, 0.06509, 0.08327, 0.007328, 0.06, 0.01156, 0.2215, 0.04799, 0.2865, 0.008288, 0.2942, 3.278e-07, 0.1, 0.06509, 0.08327, 0.004509, 0.1377, 0.008288, 0.2942, 0.03153, 0.3558, 1.27e-08, 0.3878, 3.863e-09, 0.4833, 0.02915, 0.5603, 0.0, 0.56, 0.004509, 0.1377, 0.04402, 0.1736, 0.01156, 0.2215, 1.27e-08, 0.3878, 0.02889, 0.4149, 3.863e-09, 0.4833, 0.9605, 0.2613, 1.0, 0.29, 0.9702, 0.3629, 0.9558, 0.02701, 0.9585, 0.08484, 0.8369, 0.04867, 0.9486, 0.5038, 0.9875, 0.5544, 0.9286, 0.56, 0.9898, 0.2103, 0.9605, 0.2613, 0.9438, 0.1828, 0.9938, 0.4892, 0.9486, 0.5038, 0.9502, 0.4294, 0.9702, 0.3629, 0.9948, 0.3928, 0.9502, 0.4294, 0.9702, 0.3629, 0.9502, 0.4294, 0.94, 0.3487, 0.9585, 0.08484, 0.9865, 0.1391, 0.906, 0.1404, 0.6688, 0.2447, 0.714, 0.2396, 0.7172, 0.1874, 0.6563, 0.1829, 0.9099, 0.3604, 0.9502, 0.4294, 0.9114, 0.4457, 0.9232, 0.2672, 0.94, 0.3487, 0.9099, 0.3604, 0.9486, 0.5038, 0.9085, 0.5143, 0.9114, 0.4457, 0.9438, 0.1828, 0.9605, 0.2613, 0.9232, 0.2672, 0.906, 0.1404, 0.9438, 0.1828, 0.8918, 0.2073, 0.9114, 0.4457, 0.8702, 0.4896, 0.8737, 0.3722, 0.8803, 0.2703, 0.9099, 0.3604, 0.8737, 0.3722, 0.8702, 0.4896, 0.9085, 0.5143, 0.8708, 0.5555, 0.8737, 0.3722, 0.8306, 0.4299, 0.8318, 0.3623, 0.9558, 0.02701, 0.8369, 0.04867, 0.6181, 0.02972, 0.8501, 0.4605, 0.8702, 0.4896, 0.8308, 0.5555, 0.846, 0.1939, 0.8803, 0.2703, 0.8301, 0.25, 0.8306, 0.4299, 0.8501, 0.4605, 0.8087, 0.5053, 0.8067, 0.1705, 0.846, 0.1939, 0.7902, 0.261, 0.7889, 0.4158, 0.8306, 0.4299, 0.8087, 0.5053, 0.8526, 0.1065, 0.8067, 0.1705, 0.7687, 0.1097, 0.8318, 0.3623, 0.7889, 0.4158, 0.7831, 0.3472, 0.7902, 0.261, 0.8393, 0.3079, 0.7831, 0.3472, 0.8087, 0.5053, 0.8308, 0.5555, 0.7758, 0.5601, 0.8087, 0.5053, 0.7758, 0.5601, 0.7716, 0.4924, 0.8067, 0.1705, 0.7902, 0.261, 0.7583, 0.1882, 0.7583, 0.1882, 0.7902, 0.261, 0.7494, 0.2499, 0.7902, 0.261, 0.7439, 0.3304, 0.7494, 0.2499, 0.7316, 0.4755, 0.7716, 0.4924, 0.7307, 0.5552, 0.76, 0.4183, 0.7316, 0.4755, 0.7285, 0.4126, 0.76, 0.4183, 0.7285, 0.4126, 0.7439, 0.3304, 0.7218, 0.1252, 0.7172, 0.1874, 0.7684, 0.1765, 0.726, 0.3823, 0.72, 0.4477, 0.74, 0.4616, 0.751, 0.5136, 0.7017, 0.5399, 0.7511, 0.54, 0.7261, 0.3129, 0.7, 0.291, 0.7, 0.3796, 0.738, 0.56, 0.7017, 0.5399, 0.6759, 0.5601, 0.7464, 0.2603, 0.714, 0.2396, 0.7, 0.291, 0.72, 0.4477, 0.7, 0.3796, 0.6944, 0.4748, 0.7, 0.291, 0.6688, 0.2447, 0.6692, 0.3119, 0.714, 0.2396, 0.6688, 0.2447, 0.7, 0.291, 0.6692, 0.3119, 0.6714, 0.3749, 0.7, 0.3796, 0.7, 0.291, 0.7172, 0.1874, 0.7218, 0.1252, 0.6563, 0.1829, 0.4902, 0.52, 0.5305, 0.5089, 0.52, 0.45, 0.4927, 0.4483, 0.7778, 0.03817, 0.627, 0.08227, 0.7878, 0.0771, 0.7218, 0.1252, 0.6296, 0.131, 0.6563, 0.1829, 0.7218, 0.1252, 0.627, 0.08227, 0.6296, 0.131, 0.6759, 0.5601, 0.6459, 0.501, 0.6263, 0.5601, 0.6688, 0.2447, 0.6106, 0.2378, 0.64, 0.3314, 0.6688, 0.2447, 0.6563, 0.1829, 0.6106, 0.2378, 0.6714, 0.3749, 0.64, 0.3314, 0.6279, 0.4018, 0.6692, 0.3119, 0.64, 0.3314, 0.6714, 0.3749, 0.6563, 0.1829, 0.5781, 0.1766, 0.6106, 0.2378, 0.6296, 0.131, 0.5781, 0.1766, 0.6563, 0.1829, 0.64, 0.3314, 0.6106, 0.2378, 0.6098, 0.3106, 0.6114, 0.4838, 0.5904, 0.5602, 0.6263, 0.5601, 0.6098, 0.3106, 0.5912, 0.3947, 0.6279, 0.4018, 0.6296, 0.131, 0.627, 0.08227, 0.5459, 0.1231, 0.6098, 0.3106, 0.6106, 0.2378, 0.5698, 0.3106, 0.5698, 0.3106, 0.5492, 0.4047, 0.5912, 0.3947, 0.5904, 0.5602, 0.5703, 0.4912, 0.5285, 0.5601, 0.627, 0.08227, 0.54, 0.01403, 0.4837, 0.09038, 0.5698, 0.3106, 0.5335, 0.2309, 0.5298, 0.3106, 0.5298, 0.3106, 0.5098, 0.3703, 0.5492, 0.4047, 0.5781, 0.1766, 0.5459, 0.1231, 0.4918, 0.1671, 0.5492, 0.4047, 0.5098, 0.3703, 0.52, 0.45, 0.4564, 0.5593, 0.4902, 0.52, 0.4927, 0.4483, 0.4498, 0.46, 0.5298, 0.3106, 0.4857, 0.2901, 0.5098, 0.3703, 0.5098, 0.3703, 0.48, 0.39, 0.4927, 0.4483, 0.5285, 0.5601, 0.4902, 0.52, 0.4564, 0.5593, 0.5335, 0.2309, 0.4918, 0.1671, 0.4598, 0.2098, 0.4504, 0.3901, 0.4498, 0.46, 0.4927, 0.4483, 0.48, 0.39, 0.4504, 0.3901, 0.48, 0.39, 0.4857, 0.2901, 0.451, 0.3237, 0.4918, 0.1671, 0.4837, 0.09038, 0.4197, 0.1382, 0.2939, 0.2745, 0.2891, 0.3568, 0.3299, 0.3604, 0.3374, 0.2817, 0.4837, 0.09038, 0.54, 0.01403, 0.3614, 0.06982, 0.4857, 0.2901, 0.4297, 0.27, 0.451, 0.3237, 0.4598, 0.2098, 0.4297, 0.27, 0.4857, 0.2901, 0.4598, 0.2098, 0.405, 0.2013, 0.4297, 0.27, 0.4498, 0.46, 0.43, 0.51, 0.4564, 0.5593, 0.43, 0.51, 0.4125, 0.5601, 0.4564, 0.5593, 0.4598, 0.2098, 0.4197, 0.1382, 0.405, 0.2013, 0.4504, 0.3901, 0.4099, 0.3604, 0.4086, 0.4557, 0.4837, 0.09038, 0.3614, 0.06982, 0.4197, 0.1382, 0.451, 0.3237, 0.4099, 0.3604, 0.4504, 0.3901, 0.451, 0.3237, 0.4297, 0.27, 0.4099, 0.3604, 0.43, 0.51, 0.3795, 0.5487, 0.4125, 0.5601, 0.43, 0.51, 0.4086, 0.4557, 0.3795, 0.5487, 0.4086, 0.4557, 0.3702, 0.3704, 0.3684, 0.4423, 0.4197, 0.1382, 0.3529, 0.1447, 0.405, 0.2013, 0.405, 0.2013, 0.3529, 0.1447, 0.3592, 0.2156, 0.4197, 0.1382, 0.3614, 0.06982, 0.3529, 0.1447, 0.3869, 0.295, 0.3592, 0.2156, 0.3374, 0.2817, 0.3684, 0.4423, 0.36, 0.5088, 0.3795, 0.5487, 0.3702, 0.3704, 0.3374, 0.2817, 0.3299, 0.3604, 0.36, 0.5088, 0.3208, 0.5577, 0.3795, 0.5487, 0.3684, 0.4423, 0.3299, 0.3604, 0.3308, 0.4649, 0.3702, 0.3704, 0.3299, 0.3604, 0.3684, 0.4423, 0.3592, 0.2156, 0.3529, 0.1447, 0.3201, 0.2158, 0.3614, 0.06982, 0.2713, 0.1297, 0.3529, 0.1447, 0.2398, 0.2918, 0.2525, 0.3567, 0.2891, 0.3568, 0.2939, 0.2745, 0.3201, 0.2158, 0.2939, 0.2745, 0.3374, 0.2817, 0.2713, 0.1297, 0.2616, 0.184, 0.3529, 0.1447, 0.3299, 0.3604, 0.2891, 0.3568, 0.2899, 0.4409, 0.3201, 0.2158, 0.2616, 0.184, 0.2635, 0.2376, 0.1849, 0.05815, 0.2065, 0.09854, 0.3614, 0.06982, 0.1526, 0.1569, 0.1682, 0.2091, 0.2616, 0.184, 0.2713, 0.1297, 0.3157, 0.02266, 0.1849, 0.05815, 0.3614, 0.06982, 0.2939, 0.2745, 0.2635, 0.2376, 0.2398, 0.2918, 0.2899, 0.4409, 0.2505, 0.5086, 0.2931, 0.5089, 0.2525, 0.3567, 0.2126, 0.4097, 0.2502, 0.4293, 0.2525, 0.3567, 0.2097, 0.3388, 0.2126, 0.4097, 0.2398, 0.2918, 0.2097, 0.3388, 0.2525, 0.3567, 0.2635, 0.2376, 0.2616, 0.184, 0.1964, 0.2385, 0.2502, 0.4293, 0.2126, 0.4097, 0.22, 0.4884, 0.2398, 0.2918, 0.1964, 0.2385, 0.1793, 0.3104, 0.16, 0.5087, 0.1876, 0.511, 0.1914, 0.456, 0.1707, 0.4087, 0.2713, 0.1297, 0.2065, 0.09854, 0.1526, 0.1569, 0.2398, 0.2918, 0.1793, 0.3104, 0.2097, 0.3388, 0.2102, 0.5602, 0.1876, 0.511, 0.1682, 0.56, 0.01317, 0.1968, 0.01501, 0.2477, 0.07868, 0.2054, 0.0786, 0.152, 0.1793, 0.3104, 0.1489, 0.3645, 0.1707, 0.4087, 0.1489, 0.3645, 0.132, 0.4242, 0.1707, 0.4087, 0.1793, 0.3104, 0.1476, 0.2862, 0.1489, 0.3645, 0.16, 0.5087, 0.1296, 0.4801, 0.1282, 0.5601, 0.1707, 0.4087, 0.132, 0.4242, 0.1296, 0.4801, 0.1476, 0.2862, 0.1113, 0.2349, 0.1012, 0.2988, 0.1682, 0.2091, 0.1113, 0.2349, 0.1476, 0.2862, 0.1526, 0.1569, 0.1113, 0.2349, 0.1682, 0.2091, 0.1489, 0.3645, 0.1118, 0.3841, 0.132, 0.4242, 0.1849, 0.05815, 0.08086, 0.1014, 0.2065, 0.09854, 0.1526, 0.1569, 0.07868, 0.2054, 0.1113, 0.2349, 0.1526, 0.1569, 0.0786, 0.152, 0.07868, 0.2054, 0.132, 0.4242, 0.1118, 0.3841, 0.1, 0.45, 0.1012, 0.2988, 0.08945, 0.3512, 0.1118, 0.3841, 0.1849, 0.05815, 0.0252, 0.06615, 0.08086, 0.1014, 0.3157, 0.02266, 0.0252, 0.06615, 0.1849, 0.05815, 0.1, 0.45, 0.0716, 0.4855, 0.08912, 0.5495, 0.1, 0.45, 0.06984, 0.4205, 0.0716, 0.4855, 0.07868, 0.2054, 0.04988, 0.27, 0.1012, 0.2988, 0.01149, 0.5143, 0.008218, 0.56, 0.05035, 0.5546, 0.04, 0.5087, 0.06984, 0.4205, 0.03146, 0.4333, 0.0716, 0.4855, 0.05043, 0.3493, 0.03146, 0.4333, 0.06984, 0.4205, 0.04, 0.5087, 0.03146, 0.4333, 0.01149, 0.5143, 0.05043, 0.3493, 0.01013, 0.3701, 0.03146, 0.4333, 0.8585, 0.2588, 0.8483, 0.3558, 0.8933, 0.3167, 0.8958, 0.2643, 0.04988, 0.27, 0.01501, 0.2477, 0.01308, 0.3099, 1.0, 0.44, 0.9726, 0.4937, 1.0, 0.52, 1.0, 0.44, 0.9698, 0.39, 0.9726, 0.4937, 1.0, 0.36, 0.9698, 0.39, 1.0, 0.44, 0.8789, 0.009818, 0.7778, 0.03817, 0.9829, 0.06495, 0.9893, 0.2593, 0.9698, 0.3106, 1.0, 0.31, 0.9904, 0.5601, 0.9726, 0.4937, 0.9305, 0.5574, 0.991, 0.2065, 0.9402, 0.1832, 0.9418, 0.2657, 0.9726, 0.4937, 0.9698, 0.39, 0.9461, 0.4497, 0.9726, 0.4937, 0.9461, 0.4497, 0.9305, 0.5574, 0.9698, 0.3106, 0.9295, 0.3499, 0.9698, 0.39, 0.9698, 0.3106, 0.9418, 0.2657, 0.9295, 0.3499, 0.9461, 0.4497, 0.9295, 0.3499, 0.9113, 0.4352, 0.9418, 0.2657, 0.9402, 0.1832, 0.8958, 0.2643, 0.9461, 0.4497, 0.9113, 0.4352, 0.92, 0.51, 0.9418, 0.2657, 0.8958, 0.2643, 0.8933, 0.3167, 0.92, 0.51, 0.9113, 0.4352, 0.8915, 0.5143, 0.9033, 0.1103, 0.8922, 0.1866, 0.9402, 0.1832, 0.9295, 0.3499, 0.8901, 0.38, 0.9113, 0.4352, 0.9113, 0.4352, 0.8901, 0.38, 0.872, 0.4625, 0.9305, 0.5574, 0.8915, 0.5143, 0.867, 0.5554, 0.8106, 0.2805, 0.8083, 0.3558, 0.8483, 0.3558, 0.8585, 0.2588, 0.8915, 0.5143, 0.872, 0.4625, 0.867, 0.5554, 0.8933, 0.3167, 0.8483, 0.3558, 0.8901, 0.38, 0.9033, 0.1103, 0.7778, 0.03817, 0.7878, 0.0771, 0.867, 0.5554, 0.84, 0.51, 0.827, 0.5554, 0.872, 0.4625, 0.8506, 0.4299, 0.84, 0.51, 0.78, 0.3428, 0.78, 0.4617, 0.8089, 0.4371, 0.8083, 0.3558, 0.829, 0.2042, 0.8106, 0.2805, 0.8585, 0.2588, 0.84, 0.51, 0.8097, 0.5013, 0.827, 0.5554, 0.8506, 0.4299, 0.8089, 0.4371, 0.8097, 0.5013, 0.827, 0.5554, 0.8097, 0.5013, 0.783, 0.5468, 0.8106, 0.2805, 0.7807, 0.245, 0.78, 0.3428, 0.8097, 0.5013, 0.78, 0.4617, 0.783, 0.5468, 0.8089, 0.4371, 0.78, 0.4617, 0.8097, 0.5013, 0.867, 0.5554, 0.827, 0.5554, 0.8308, 0.5555, 0.8708, 0.5555, 0.78, 0.3428, 0.76, 0.4293, 0.78, 0.4617, 0.783, 0.5468, 0.7511, 0.54, 0.738, 0.56, 0.7807, 0.245, 0.7464, 0.2603, 0.78, 0.3428, 0.783, 0.5468, 0.751, 0.5136, 0.7511, 0.54, 0.7464, 0.2603, 0.7261, 0.3129, 0.76, 0.3418, 0.7684, 0.1765, 0.714, 0.2396, 0.7807, 0.245, 0.76, 0.4293, 0.726, 0.3823, 0.74, 0.4616, 0.76, 0.3418, 0.726, 0.3823, 0.76, 0.4293, 0.76, 0.3418, 0.7261, 0.3129, 0.726, 0.3823, 0.5652, 0.5601, 0.5285, 0.5601, 0.5256, 0.5598, 0.6263, 0.5601, 0.6163, 0.5601, 0.68, 0.5601, 0.6759, 0.5601, 0.08315, 0.5601, 0.08912, 0.5495, 0.05035, 0.5546, 0.4125, 0.5601, 0.407, 0.5554, 0.4504, 0.5546, 0.4564, 0.5593, 0.3471, 0.56, 0.3208, 0.5577, 0.284, 0.5601, 0.827, 0.5554, 0.783, 0.5468, 0.7758, 0.5601, 0.8308, 0.5555, 0.1853, 0.5601, 0.2102, 0.5602, 0.1682, 0.56, 0.5256, 0.5598, 0.5285, 0.5601, 0.4855, 0.5601, 0.3795, 0.5487, 0.3471, 0.56, 0.407, 0.5554, 0.4125, 0.5601, 0.02915, 0.5603, 0.05035, 0.5546, 0.008218, 0.56, 0.6759, 0.5601, 0.68, 0.5601, 0.7307, 0.5552, 0.738, 0.56, 0.1282, 0.5601, 0.08912, 0.5495, 0.08315, 0.5601, 0.1304, 0.56, 0.1682, 0.56, 0.1282, 0.5601, 0.1304, 0.56, 0.1853, 0.5601, 0.9305, 0.5574, 0.867, 0.5554, 0.8708, 0.5555, 0.9286, 0.56, 0.6163, 0.5601, 0.5904, 0.5602, 0.5652, 0.5601, 0.9904, 0.5601, 0.9305, 0.5574, 0.9286, 0.56, 0.9875, 0.5544, 0.4855, 0.5601, 0.4564, 0.5593, 0.4504, 0.5546, 0.284, 0.5601, 0.262, 0.56, 0.233, 0.5601, 0.7758, 0.5601, 0.783, 0.5468, 0.738, 0.56, 0.233, 0.5601, 0.262, 0.56, 0.2102, 0.5602, 0.7178, 0.575, 0.6832, 0.5141, 0.7533, 0.5001, 0.7724, 0.8729, 0.5947, 0.9566, 0.6594, 0.8515, 0.7724, 0.8729, 0.6594, 0.8515, 0.7101, 0.7633, 0.7205, 0.6866, 0.651, 0.6431, 0.7178, 0.575, 0.7101, 0.7633, 0.651, 0.6431, 0.7205, 0.6866, 0.6594, 0.8515, 0.6285, 0.7281, 0.7101, 0.7633, 0.6832, 0.5141, 0.651, 0.6431, 0.6291, 0.5037, 0.6594, 0.8515, 0.5895, 0.7879, 0.6285, 0.7281, 0.6291, 0.5037, 0.5899, 0.5599, 0.5601, 0.5001, 0.5895, 0.7879, 0.5476, 0.7125, 0.6285, 0.7281, 0.5899, 0.5599, 0.568, 0.6319, 0.5387, 0.5638, 0.5895, 0.7879, 0.5396, 0.8912, 0.5115, 0.7993, 0.5899, 0.5599, 0.5387, 0.5638, 0.5601, 0.5001, 0.5476, 0.7125, 0.5099, 0.6691, 0.568, 0.6319, 0.5099, 0.6691, 0.4911, 0.5746, 0.5387, 0.5638, 0.5115, 0.7993, 0.4599, 0.7206, 0.5099, 0.6691, 0.5396, 0.8912, 0.5947, 0.9566, 0.3778, 0.9057, 0.5099, 0.6691, 0.4587, 0.6327, 0.4911, 0.5746, 0.5396, 0.8912, 0.4371, 0.8094, 0.5115, 0.7993, 0.4911, 0.5746, 0.4587, 0.6327, 0.436, 0.5183, 0.5115, 0.7993, 0.4371, 0.8094, 0.4599, 0.7206, 0.436, 0.5183, 0.4102, 0.5904, 0.3719, 0.5024, 0.3778, 0.9057, 0.3609, 0.821, 0.4371, 0.8094, 0.4371, 0.8094, 0.3667, 0.73, 0.4134, 0.698, 0.3778, 0.9057, 0.2717, 0.844, 0.3609, 0.821, 0.3304, 0.584, 0.3011, 0.5081, 0.3719, 0.5024, 0.3609, 0.821, 0.289, 0.7472, 0.3667, 0.73, 0.3304, 0.584, 0.3183, 0.6761, 0.2795, 0.6007, 0.3183, 0.6761, 0.289, 0.7472, 0.247, 0.6913, 0.2213, 0.9445, 0.2717, 0.844, 0.3778, 0.9057, 0.247, 0.6913, 0.2146, 0.6505, 0.2795, 0.6007, 0.2795, 0.6007, 0.2299, 0.57, 0.2502, 0.5087, 0.2717, 0.844, 0.2138, 0.7913, 0.289, 0.7472, 0.2502, 0.5087, 0.2299, 0.57, 0.1898, 0.5045, 0.247, 0.6913, 0.1689, 0.7211, 0.2146, 0.6505, 0.2717, 0.844, 0.2213, 0.9445, 0.1468, 0.841, 0.2146, 0.6505, 0.1793, 0.606, 0.2299, 0.57, 0.2138, 0.7913, 0.1689, 0.7211, 0.247, 0.6913, 0.2146, 0.6505, 0.1689, 0.7211, 0.1793, 0.606, 0.1468, 0.841, 0.121, 0.7186, 0.1689, 0.7211, 0.1689, 0.7211, 0.1358, 0.5817, 0.1793, 0.606, 0.1689, 0.7211, 0.121, 0.7186, 0.1358, 0.5817, 0.1358, 0.5817, 0.09957, 0.507, 0.1898, 0.5045, 0.1468, 0.841, 0.07355, 0.7512, 0.121, 0.7186, 0.1358, 0.5817, 0.121, 0.7186, 0.08975, 0.5997, 0.121, 0.7186, 0.07355, 0.7512, 0.04648, 0.6725, 0.08975, 0.5997, 0.04648, 0.6725, 0.05012, 0.55, 0.08975, 0.5997, 0.05012, 0.55, 0.09957, 0.507, 0.2213, 0.9445, 0.05, 1.0, 0.007275, 0.9708, 0.05401, 0.8476, 0.003627, 0.7973, 0.07355, 0.7512, 0.9821, 0.7861, 0.9944, 0.8709, 0.9168, 0.8611, 0.9706, 0.5745, 0.9328, 0.5019, 0.1929, 0.5, 0.9944, 0.8709, 0.9812, 0.9317, 0.9168, 0.8611, 0.9821, 0.7861, 0.9069, 0.7224, 0.9799, 0.681, 0.9799, 0.681, 0.9069, 0.7224, 0.9096, 0.6333, 0.9706, 0.5745, 0.9096, 0.6333, 0.9328, 0.5019, 0.9328, 0.5019, 0.9096, 0.6333, 0.8802, 0.55, 0.8802, 0.55, 0.8429, 0.5, 0.9328, 0.5019, 0.8696, 0.9529, 0.7724, 0.8729, 0.9168, 0.8611, 0.8802, 0.55, 0.8359, 0.6524, 0.8102, 0.55, 0.8567, 0.808, 0.7965, 0.75, 0.9069, 0.7224, 0.8567, 0.808, 0.7724, 0.8729, 0.7965, 0.75, 0.8102, 0.55, 0.7533, 0.5001, 0.8429, 0.5, 0.8359, 0.6524, 0.7965, 0.75, 0.7794, 0.6496, 0.8102, 0.55, 0.7512, 0.6005, 0.7533, 0.5001, 0.7724, 0.8729, 0.7101, 0.7633, 0.7965, 0.75, 0.09957, 0.507, 0.1929, 0.5, 0.9328, 0.5019, 0.8429, 0.5, 0.7533, 0.5001, 0.6832, 0.5141, 0.6291, 0.5037, 0.5601, 0.5001, 0.4797, 0.5001, 0.436, 0.5183, 0.3719, 0.5024, 0.3011, 0.5081, 0.2502, 0.5087, 0.1898, 0.5045, 0.7512, 0.6005, 0.7205, 0.6866, 0.7178, 0.575, 0.7178, 0.575, 0.651, 0.6431, 0.6832, 0.5141, 0.651, 0.6431, 0.7101, 0.7633, 0.6285, 0.7281, 0.651, 0.6431, 0.6285, 0.7281, 0.568, 0.6319, 0.6594, 0.8515, 0.5947, 0.9566, 0.5396, 0.8912, 0.651, 0.6431, 0.568, 0.6319, 0.5899, 0.5599, 0.6291, 0.5037, 0.651, 0.6431, 0.5899, 0.5599, 0.6594, 0.8515, 0.5396, 0.8912, 0.5895, 0.7879, 0.6285, 0.7281, 0.5476, 0.7125, 0.568, 0.6319, 0.5476, 0.7125, 0.5895, 0.7879, 0.5115, 0.7993, 0.568, 0.6319, 0.5099, 0.6691, 0.5387, 0.5638, 0.5476, 0.7125, 0.5115, 0.7993, 0.5099, 0.6691, 0.5099, 0.6691, 0.4599, 0.7206, 0.4587, 0.6327, 0.5396, 0.8912, 0.3778, 0.9057, 0.4371, 0.8094, 0.4797, 0.5001, 0.4911, 0.5746, 0.436, 0.5183, 0.4587, 0.6327, 0.4599, 0.7206, 0.4134, 0.698, 0.4587, 0.6327, 0.4134, 0.698, 0.4102, 0.5904, 0.436, 0.5183, 0.4587, 0.6327, 0.4102, 0.5904, 0.4599, 0.7206, 0.4371, 0.8094, 0.4134, 0.698, 0.3778, 0.9057, 0.5947, 0.9566, 0.2213, 0.9445, 0.4134, 0.698, 0.3667, 0.73, 0.3707, 0.6044, 0.4102, 0.5904, 0.4134, 0.698, 0.3707, 0.6044, 0.3719, 0.5024, 0.4102, 0.5904, 0.3707, 0.6044, 0.4371, 0.8094, 0.3609, 0.821, 0.3667, 0.73, 0.3707, 0.6044, 0.3667, 0.73, 0.3183, 0.6761, 0.3707, 0.6044, 0.3183, 0.6761, 0.3304, 0.584, 0.3719, 0.5024, 0.3707, 0.6044, 0.3304, 0.584, 0.3609, 0.821, 0.2717, 0.844, 0.289, 0.7472, 0.3183, 0.6761, 0.3667, 0.73, 0.289, 0.7472, 0.3304, 0.584, 0.2795, 0.6007, 0.3011, 0.5081, 0.3183, 0.6761, 0.247, 0.6913, 0.2795, 0.6007, 0.3011, 0.5081, 0.2795, 0.6007, 0.2502, 0.5087, 0.2795, 0.6007, 0.2146, 0.6505, 0.2299, 0.57, 0.289, 0.7472, 0.2138, 0.7913, 0.247, 0.6913, 0.2717, 0.844, 0.1468, 0.841, 0.2138, 0.7913, 0.2299, 0.57, 0.1793, 0.606, 0.1898, 0.5045, 0.1898, 0.5045, 0.1793, 0.606, 0.1358, 0.5817, 0.2138, 0.7913, 0.1468, 0.841, 0.1689, 0.7211, 0.2213, 0.9445, 0.04506, 0.9272, 0.1468, 0.841, 0.05401, 0.8476, 0.1468, 0.841, 0.04506, 0.9272, 0.1358, 0.5817, 0.08975, 0.5997, 0.09957, 0.507, 0.1468, 0.841, 0.05401, 0.8476, 0.07355, 0.7512, 0.08975, 0.5997, 0.121, 0.7186, 0.04648, 0.6725, 0.09957, 0.507, 0.05012, 0.55, 0.1929, 0.5, 0.2213, 0.9445, 0.007275, 0.9708, 0.04506, 0.9272, 0.4911, 0.5746, 0.4797, 0.5001, 0.5601, 0.5001, 0.5387, 0.5638, 0.05012, 0.55, 0.04648, 0.6725, 0.01086, 0.5767, 0.05012, 0.55, 0.01086, 0.5767, 0.1929, 0.5, 0.07355, 0.7512, 0.003627, 0.7973, 0.04648, 0.6725, 0.04648, 0.6725, 0.003627, 0.7973, 2.983e-08, 0.6867, 0.01086, 0.5767, 0.04648, 0.6725, 2.983e-08, 0.6867, 1.0, 0.574, 0.9799, 0.681, 0.9706, 0.5745, 1.0, 0.574, 0.9706, 0.5745, 0.1929, 0.5, 0.9706, 0.5745, 0.9799, 0.681, 0.9096, 0.6333, 0.9821, 0.7861, 0.9168, 0.8611, 0.8567, 0.808, 0.9821, 0.7861, 0.8567, 0.808, 0.9069, 0.7224, 0.9812, 0.9317, 0.8696, 0.9529, 0.9168, 0.8611, 0.9096, 0.6333, 0.9069, 0.7224, 0.8359, 0.6524, 0.9168, 0.8611, 0.7724, 0.8729, 0.8567, 0.808, 0.8802, 0.55, 0.9096, 0.6333, 0.8359, 0.6524, 0.8802, 0.55, 0.8102, 0.55, 0.8429, 0.5, 0.8359, 0.6524, 0.9069, 0.7224, 0.7965, 0.75, 0.8102, 0.55, 0.8359, 0.6524, 0.7794, 0.6496, 0.8102, 0.55, 0.7794, 0.6496, 0.7512, 0.6005, 0.7794, 0.6496, 0.7205, 0.6866, 0.7512, 0.6005, 0.7965, 0.75, 0.7101, 0.7633, 0.7205, 0.6866, 0.7794, 0.6496, 0.7965, 0.75, 0.7205, 0.6866, 0.8696, 0.9529, 0.5947, 0.9566, 0.7724, 0.8729, 0.7533, 0.5001, 0.7512, 0.6005, 0.7178, 0.575])
me_circle.use_remesh_fix_poles = True
me_circle.use_remesh_preserve_attributes = False
me_circle.use_mirror_vertex_groups = False
me_circle.update()

# ---- objects
ob_circle = bpy.data.objects.new('Circle', me_circle)

# ---- transforms, parenting, visibility, modifiers, constraints
ob_circle.location = (0.0, 0.9039, 0.1677)
ob_circle.rotation_euler = (1.571, -0.0, 0.0)
ob_circle.scale = (0.1766, 0.1766, 0.1766)
ob_circle.lineart.crease_threshold = 0.0

# ---- collection membership
col_collection.objects.link(ob_circle)

# ---- scene / render settings (as saved in the file)
scene.frame_start = 1; scene.frame_end = 250; scene.frame_set(1)
scene.render.engine = 'BLENDER_EEVEE_NEXT'
scene.cycles.use_denoising = False
scene.cycles.samples = 128
scene.cycles.sampling_pattern = 'TABULATED_SOBOL'
scene.cycles.use_adaptive_sampling = False
scene.cycles.use_light_tree = False
scene.view_settings.view_transform = 'Filmic'
bpy.context.view_layer.update()

# ---- added for rendering (the .blend has no active camera and no usable light): camera, sun
cam_auto = bpy.data.cameras.new('AutoCamera')
cam_auto.lens = 50.0
cam_auto.sensor_width = 36.0
cam_auto.clip_end = 1000.0
ob_auto_camera = bpy.data.objects.new('AutoCamera', cam_auto)
scene.collection.objects.link(ob_auto_camera)
ob_auto_camera.location = (3.18794, -3.56438, 2.13935)
ob_auto_camera.rotation_euler = (1.09748, -7.21219e-08, 0.694738)
scene.camera = ob_auto_camera
light_auto_sun = bpy.data.lights.new('AutoSun', 'SUN')
light_auto_sun.energy = 3.0
light_auto_sun.angle = 0.0523599
ob_auto_sun = bpy.data.objects.new('AutoSun', light_auto_sun)
scene.collection.objects.link(ob_auto_sun)
ob_auto_sun.rotation_euler = (0.872665, 0.174533, 0.523599)
bpy.context.view_layer.update()
